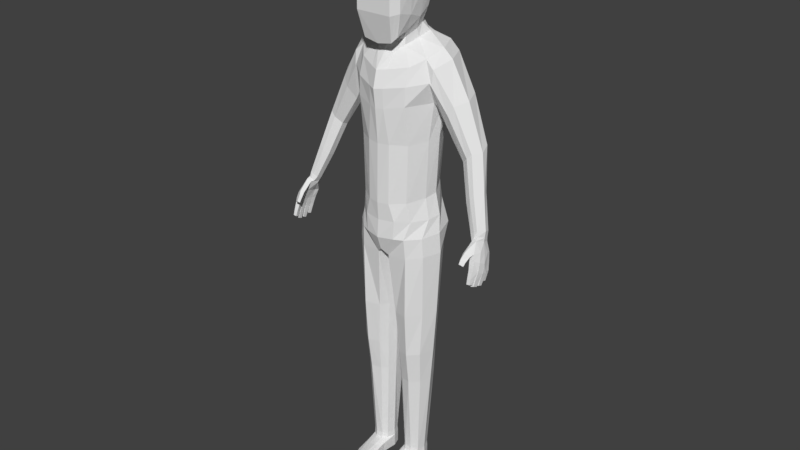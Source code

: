 # Source: rainbowplayerMESHRIG.blend  (saved by Blender 2.77.0; exported with 4.5.12 LTS)
import bpy
from mathutils import Matrix  # noqa: F401  (used for matrix-valued properties, if any)

bpy.ops.wm.read_factory_settings(use_empty=True)
scene = bpy.context.scene
scene.name = 'Scene'

# ---- collections
col_collection_1 = bpy.data.collections.new('Collection 1'); scene.collection.children.link(col_collection_1)

# ---- materials (node trees are filled in below, after node groups)
mat_huid = bpy.data.materials.new('Huid')
mat_huid.alpha_threshold = 0.0
mat_huid.diffuse_color = (0.686, 0.5183, 0.3593, 1.0)
mat_huid.roughness = 0.5
mat_shirt = bpy.data.materials.new('Shirt')
mat_shirt.alpha_threshold = 0.0
mat_shirt.diffuse_color = (0.02911, 0.1237, 0.02448, 1.0)
mat_shirt.roughness = 0.5
mat_broek = bpy.data.materials.new('Broek')
mat_broek.alpha_threshold = 0.0
mat_broek.diffuse_color = (0.09463, 0.04031, 0.008489, 1.0)
mat_broek.roughness = 0.5

# ---- material node trees
mat_huid.use_nodes = True; mat_huid.node_tree.nodes.clear()
_N = mat_huid.node_tree.nodes; _L = mat_huid.node_tree.links
n0 = _N.new('ShaderNodeOutputMaterial'); n0.name = 'Material Output'; n0.location = (300, 300)
n1 = _N.new('ShaderNodeBsdfDiffuse'); n1.name = 'Diffuse BSDF'; n1.location = (10, 300)
_L.new(n1.outputs[0], n0.inputs[0])
n0.is_active_output = True
mat_shirt.use_nodes = True; mat_shirt.node_tree.nodes.clear()
_N = mat_shirt.node_tree.nodes; _L = mat_shirt.node_tree.links
n0 = _N.new('ShaderNodeOutputMaterial'); n0.name = 'Material Output'; n0.location = (300, 300)
n1 = _N.new('ShaderNodeBsdfDiffuse'); n1.name = 'Diffuse BSDF'; n1.location = (10, 300)
_L.new(n1.outputs[0], n0.inputs[0])
n0.is_active_output = True
mat_broek.use_nodes = True; mat_broek.node_tree.nodes.clear()
_N = mat_broek.node_tree.nodes; _L = mat_broek.node_tree.links
n0 = _N.new('ShaderNodeOutputMaterial'); n0.name = 'Material Output'; n0.location = (300, 300)
n1 = _N.new('ShaderNodeBsdfDiffuse'); n1.name = 'Diffuse BSDF'; n1.location = (10, 300)
_L.new(n1.outputs[0], n0.inputs[0])
n0.is_active_output = True

# ---- world
world_world = bpy.data.worlds.new('World'); scene.world = world_world
world_world.color = (0.05088, 0.05088, 0.05088)
world_world.use_sun_shadow = False
world_world.sun_shadow_jitter_overblur = 0.0
world_world.cycles.sampling_method = 'MANUAL'

# ---- meshes
me_playermesh = bpy.data.meshes.new('PlayerMesh')
me_playermesh.from_pydata([(0.5553, -0.5592, 12.06), (0.6383, -0.4972, 13.55), (0.6383, 0.4867, 13.55), (0.4944, 0.5846, 13.68), (0.6794, 0.5741, 13.1), (0.6238, 0.4531, 12.59), (0.6826, 0.1683, 13.67), (0.6826, -0.1788, 13.67), (0.6796, -0.6031, 13.12), (0.6791, -0.6063, 12.62), (0.5595, -0.236, 12.15), (0.4944, -0.5951, 13.68), (0.4258, -0.6469, 11.92), (0.5129, -0.2446, 13.89), (0.5129, 0.2341, 13.89), (0.4082, -0.2634, 12.04), (0.5241, -0.8004, 13.18), (0.5241, -0.8014, 12.58), (0.7326, 0.2341, 13.17), (0.664, 0.1192, 12.41), (0.7315, -0.2446, 13.17), (0.7053, -0.2593, 12.54), (0.5242, 0.7481, 13.17), (0.5168, 0.6591, 12.68), (0.6826, -0.005243, 13.67), (0.5129, -0.005243, 13.89), (0.7237, -0.005243, 13.17), (0.4747, 0.4101, 12.19), (0.4333, -0.1345, 11.96), (0.2916, -0.2405, 11.87), (0.4972, 0.1884, 12.09), (0.3506, 0.5938, 12.23), (0.5841, 0.5729, 11.98), (0.4366, -0.1759, 11.77), (0.2805, -0.3434, 11.65), (0.5269, 0.2249, 11.88), (0.3938, 0.7023, 12.03), (0.9866, 0.8784, 11.78), (1.04, -0.08012, 11.53), (0.2158, -0.6257, 11.27), (1.24, 0.345, 11.73), (0.231, 1.042, 11.76), (1.099, 0.976, 10.75), (1.166, 0.08223, 10.47), (0.2158, -0.7155, 10.35), (1.196, 0.394, 10.37), (0.237, 1.278, 10.88), (0.7079, 0.9833, 7.64), (1.099, 0.01991, 7.483), (0.476, -0.6243, 7.481), (1.198, 0.3322, 7.535), (0.2584, 1.214, 7.697), (0.2149, 1.17, 9.665), (0.8138, 0.9365, 9.669), (0.3386, -0.6467, 9.464), (1.05, 0.03916, 9.504), (1.142, 0.3424, 9.576), (0.1415, 1.119, 8.16), (0.6992, 0.901, 8.164), (0.9778, 0.03265, 8.02), (0.3267, -0.6644, 7.935), (1.055, 0.3384, 8.088), (0.2343, 1.287, 11.36), (1.15, 1.062, 11.33), (0.2158, -0.7333, 10.84), (1.209, -0.1621, 11.01), (2.074, 0.3086, 9.151), (0.5664, 0.5357, 13.62), (0.4905, -0.6031, 11.99), (0.5664, -0.5461, 13.62), (0.5978, -0.2117, 13.78), (0.5978, 0.2012, 13.78), (0.4829, -0.2497, 12.1), (0.6019, -0.7018, 13.15), (0.6016, -0.7038, 12.6), (0.6018, 0.6611, 13.13), (0.5703, 0.5561, 12.63), (0.5978, -0.005243, 13.78), (0.3625, -0.1875, 11.91), (0.4126, 0.5019, 12.21), (0.342, -0.2567, 11.71), (0.4816, 0.6423, 12.0), (0.759, -0.3751, 11.36), (0.7129, 0.973, 11.7), (0.7453, -0.5353, 10.44), (0.7203, 1.299, 10.82), (0.8123, -0.3587, 7.464), (0.4832, 1.079, 7.669), (0.7669, -0.4084, 9.462), (0.5109, 1.072, 9.652), (0.716, -0.4163, 7.961), (0.4173, 1.027, 8.148), (0.7594, -0.5172, 10.92), (0.7241, 1.303, 11.32), (3.011, 0.02826, 7.589), (2.948, -0.2984, 7.685), (3.046, -0.1216, 7.646), (2.835, 0.02083, 7.54), (2.769, -0.3056, 7.608), (2.755, -0.1483, 7.563), (2.939, 0.04997, 7.558), (2.862, -0.3252, 7.651), (2.701, -0.1102, 7.66), (2.173, 0.5923, 9.318), (2.363, 0.6118, 9.493), (2.487, 0.5573, 9.598), (2.079, 0.1414, 9.212), (2.264, 0.04419, 9.367), (2.397, 0.07105, 9.485), (2.562, 0.2979, 9.5), (1.621, 0.773, 10.15), (1.802, 0.8257, 10.49), (1.526, 0.1315, 9.983), (1.834, 0.02087, 10.53), (2.052, 0.348, 10.62), (1.548, 0.3574, 9.898), (1.912, 0.7315, 10.7), (1.703, -0.03071, 10.3), (2.404, 0.08542, 8.308), (2.744, 0.2629, 8.573), (2.551, -0.1495, 8.497), (2.473, 0.32, 8.464), (2.632, 0.3245, 8.513), (2.397, -0.08856, 8.372), (2.661, -0.1311, 8.594), (2.821, 0.08668, 8.598), (1.264, 0.9574, 10.69), (1.237, 1.038, 11.25), (1.256, 0.0859, 10.42), (1.281, -0.1083, 11.33), (1.494, 0.3595, 11.51), (1.322, 0.3908, 10.32), (1.266, 0.875, 11.55), (1.269, -0.1491, 10.94), (3.006, 0.06223, 7.744), (2.825, -0.2796, 7.774), (2.767, 0.04829, 7.658), (2.905, 0.0906, 7.699), (2.699, -0.2549, 7.713), (2.914, -0.2725, 7.823), (3.047, -0.09189, 7.793), (1.031, 0.8808, 7.101), (1.066, -0.1974, 7.022), (0.4437, -0.6407, 7.01), (1.273, 0.2492, 7.083), (0.2827, 1.252, 7.159), (0.7096, -0.5188, 7.006), (0.5343, 1.164, 7.1), (1.018, 0.7243, 6.53), (1.102, -0.194, 6.515), (0.1767, -0.5077, 6.451), (1.312, 0.256, 6.547), (0.1479, 1.015, 6.456), (0.7378, -0.4869, 6.473), (0.5363, 1.001, 6.491), (0.08041, -0.1783, 6.437), (0.03696, 0.7087, 6.396), (0.6672, -0.1479, 0.5112), (0.8404, -0.03537, 0.5046), (0.9024, 0.174, 0.4878), (0.8145, 0.3903, 0.5212), (0.6128, 0.4911, 0.5261), (0.4647, 0.4473, 0.5267), (0.4523, -0.14, 0.5282), (0.341, 0.3814, 0.521), (0.3345, -0.03751, 0.5213), (0.2624, 0.1716, 0.5187), (0.924, 0.5732, 3.667), (1.004, -0.1714, 3.653), (0.7074, -0.4056, 3.639), (0.5692, 0.7533, 3.646), (1.147, 0.2199, 3.673), (0.1751, 0.5571, 3.59), (0.1183, 0.1343, 3.585), (0.2893, 0.7428, 3.626), (0.376, -0.309, 3.622), (0.204, -0.1146, 3.613), (1.06, -0.15, 4.832), (0.5556, 0.9004, 4.818), (1.231, 0.2348, 4.857), (0.06954, 0.1221, 4.74), (0.9629, 0.6355, 4.847), (0.7199, -0.4788, 4.807), (0.1182, 0.6217, 4.746), (0.2311, 0.866, 4.792), (0.2939, -0.3602, 4.788), (0.153, -0.1335, 4.777), (0.89, 0.5519, 2.776), (0.6948, -0.2915, 2.752), (0.2247, 0.5075, 2.72), (0.3402, 0.6764, 2.748), (0.3989, -0.2199, 2.744), (0.2434, -0.08081, 2.737), (0.955, -0.09235, 2.763), (0.581, 0.7208, 2.761), (1.074, 0.2069, 2.779), (0.1627, 0.1448, 2.716), (0.6666, -0.1603, 0.3559), (0.8306, -0.06005, 0.3332), (0.9112, 0.1771, 0.3094), (0.8205, 0.4005, 0.3617), (0.6124, 0.5046, 0.3734), (0.4595, 0.4594, 0.374), (0.4508, -0.1581, 0.3735), (0.3318, 0.3913, 0.3681), (0.3337, -0.05324, 0.3644), (0.2507, 0.1748, 0.3658), (0.665, -0.3233, 0.01862), (0.8275, -0.1122, 0.0247), (0.9113, 0.1772, 0.01329), (0.8205, 0.4005, 0.01329), (0.6124, 0.5046, 0.01329), (0.4595, 0.4594, 0.01329), (0.4515, -0.2071, 0.01929), (0.3318, 0.3913, 0.01329), (0.3292, -0.04689, 0.01643), (0.2507, 0.1748, 0.01329), (0.6525, -0.8601, 0.2268), (0.8206, -0.7425, 0.1735), (0.8728, -0.5253, 0.1362), (0.4358, -0.9391, 0.2674), (0.3133, -0.9094, 0.261), (0.242, -0.6936, 0.2514), (0.4462, -1.07, 0.01386), (0.3215, -1.039, 0.01372), (0.6684, -0.9936, 0.01329), (0.8469, -0.8748, 0.007178), (0.8985, -0.6549, 0.000658), (0.2411, -0.8081, 0.01371), (0.2829, -0.2305, 0.2978), (0.2829, -0.2752, 0.02979), (0.4564, -0.4865, 0.3115), (0.3478, -0.4204, 0.3048), (0.8729, -0.2159, 0.02841), (0.8122, -0.4322, 0.01082), (0.8688, -0.1632, 0.2477), (0.8083, -0.3535, 0.2617), (0.6566, -0.5927, 0.02647), (0.351, -0.4715, 0.02996), (0.6508, -0.4587, 0.2833), (0.4605, -0.5625, 0.03002), (5.239, -0.8817, 7.804), (5.191, -0.8058, 7.789), (5.182, -0.8258, 7.783), (3.004, -0.6646, 7.006), (3.135, -0.6683, 7.03), (2.965, -0.6043, 7.178), (3.115, -0.5917, 7.228), (3.057, -0.5435, 6.926), (3.189, -0.547, 6.951), (3.02, -0.4663, 7.115), (3.186, -0.4603, 7.16), (3.024, -0.7346, 6.824), (3.132, -0.7437, 6.822), (3.164, -0.6292, 6.77), (3.057, -0.6197, 6.768), (3.037, -0.7776, 6.688), (3.134, -0.7784, 6.697), (3.153, -0.6774, 6.658), (3.058, -0.666, 6.646), (3.057, -0.5326, 6.919), (3.197, -0.5356, 6.945), (3.079, -0.4025, 6.835), (3.222, -0.3971, 6.859), (3.212, -0.3021, 7.086), (3.06, -0.6017, 6.737), (3.174, -0.6075, 6.737), (3.189, -0.4853, 6.676), (3.075, -0.4826, 6.675), (3.163, -0.6464, 6.607), (3.173, -0.5349, 6.56), (3.082, -0.3754, 6.843), (3.216, -0.3699, 6.866), (3.082, -0.2389, 6.79), (3.215, -0.2336, 6.812), (3.167, -0.1528, 7.029), (3.081, -0.4317, 6.676), (3.188, -0.4314, 6.675), (3.192, -0.3119, 6.631), (3.085, -0.3103, 6.631), (3.174, -0.4557, 6.555), (3.178, -0.3606, 6.522), (3.085, -0.2071, 6.829), (3.191, -0.2026, 6.846), (3.072, -0.09366, 6.798), (3.177, -0.08923, 6.814), (3.14, -0.03103, 7.004), (3.088, -0.249, 6.688), (3.173, -0.2478, 6.687), (3.167, -0.1498, 6.66), (3.082, -0.149, 6.662), (3.161, -0.2636, 6.595), (3.16, -0.1846, 6.571), (3.073, -0.6536, 6.583), (3.081, -0.543, 6.536), (3.091, -0.4629, 6.534), (3.096, -0.3678, 6.501), (3.087, -0.2701, 6.575), (3.087, -0.1911, 6.552), (3.048, -0.3158, 7.044), (3.051, -0.1626, 6.999), (3.038, -0.03981, 6.977), (3.063, -0.548, 7.387), (3.124, -0.3623, 7.37), (3.139, -0.22, 7.299), (3.122, -0.08177, 7.254), (3.09, 0.02823, 7.23), (2.928, -0.5061, 7.364), (2.949, -0.3778, 7.324), (2.972, -0.2343, 7.257), (2.988, -0.09372, 7.219), (2.963, 0.01687, 7.197), (2.81, -0.6622, 7.381), (2.892, -0.7046, 7.436), (2.834, -0.3673, 7.584), (2.978, -0.371, 7.628), (2.941, -0.6178, 7.285), (3.024, -0.6602, 7.342), (2.805, -0.7571, 7.259), (2.856, -0.8132, 7.293), (2.983, -0.7697, 7.236), (2.934, -0.7152, 7.199), (2.807, -0.8275, 7.157), (2.857, -0.87, 7.195), (2.962, -0.8257, 7.147), (2.923, -0.778, 7.106), (3.053, -0.1535, 7.555), (3.008, 0.03223, 7.477), (2.785, -0.1747, 7.5), (2.899, 0.01948, 7.461), (-0.5553, -0.5592, 12.06), (-0.6383, -0.4972, 13.55), (-0.6383, 0.4867, 13.55), (-0.4944, 0.5846, 13.68), (-0.6794, 0.5741, 13.1), (-0.6238, 0.4531, 12.59), (-0.6826, 0.1683, 13.67), (-0.6826, -0.1788, 13.67), (-0.6796, -0.6031, 13.12), (-0.6791, -0.6063, 12.62), (-0.5595, -0.236, 12.15), (-0.4944, -0.5951, 13.68), (-0.4258, -0.6469, 11.92), (-0.5129, -0.2446, 13.89), (-0.5129, 0.2341, 13.89), (-0.4082, -0.2634, 12.04), (-0.5241, -0.8004, 13.18), (-0.5241, -0.8014, 12.58), (-0.7326, 0.2341, 13.17), (-0.664, 0.1192, 12.41), (-0.7315, -0.2446, 13.17), (-0.7053, -0.2593, 12.54), (-0.5242, 0.7481, 13.17), (-0.5168, 0.6591, 12.68), (-0.6826, -0.005243, 13.67), (-0.5129, -0.005243, 13.89), (-0.7237, -0.005243, 13.17), (0.0, 0.5846, 13.69), (0.0, -0.5951, 13.69), (0.0, -0.6481, 11.85), (0.0, -0.2446, 13.94), (0.0, 0.2341, 13.94), (0.0, -0.3375, 11.97), (0.0, -0.8004, 13.18), (0.0, -0.8004, 12.58), (0.0, 0.7612, 13.17), (0.0, 0.6883, 12.64), (0.0, -0.005243, 13.94), (-0.4747, 0.4101, 12.19), (-0.4333, -0.1345, 11.96), (-0.2916, -0.2405, 11.87), (-0.4972, 0.1884, 12.09), (-0.3506, 0.5938, 12.23), (0.0, -0.3136, 11.82), (0.0, 0.6618, 12.2), (-0.5841, 0.5729, 11.98), (-0.4366, -0.1759, 11.77), (-0.2805, -0.3434, 11.65), (-0.5269, 0.2249, 11.88), (-0.3938, 0.7023, 12.03), (0.0, -0.4052, 11.63), (0.0, 0.7454, 12.03), (-0.9866, 0.8784, 11.78), (-1.04, -0.08012, 11.53), (-0.2158, -0.6257, 11.27), (-1.24, 0.345, 11.73), (-0.231, 1.042, 11.76), (0.0, -0.7209, 11.25), (0.0, 1.04, 11.83), (-1.099, 0.976, 10.75), (-1.166, 0.08223, 10.47), (-0.2158, -0.7155, 10.35), (-1.196, 0.394, 10.37), (-0.237, 1.278, 10.88), (0.0, -0.7701, 10.33), (0.0, 1.263, 10.89), (-0.7079, 0.9833, 7.64), (-1.099, 0.01991, 7.483), (-0.476, -0.6243, 7.481), (-1.198, 0.3322, 7.535), (-0.2584, 1.214, 7.697), (0.0, -0.6977, 7.458), (0.0, 1.238, 7.695), (-0.2149, 1.17, 9.665), (0.0, 1.13, 9.743), (-0.8138, 0.9365, 9.669), (0.0, -0.696, 9.446), (-0.3386, -0.6467, 9.464), (-1.05, 0.03916, 9.504), (-1.142, 0.3424, 9.576), (-0.1415, 1.119, 8.16), (-0.6992, 0.901, 8.164), (0.0, -0.7246, 7.919), (-0.9778, 0.03265, 8.02), (0.0, 1.083, 8.223), (-0.3267, -0.6644, 7.935), (-1.055, 0.3384, 8.088), (-0.2343, 1.287, 11.36), (0.0, 1.252, 11.36), (-1.15, 1.062, 11.33), (0.0, -0.8261, 10.82), (-0.2158, -0.7333, 10.84), (-1.209, -0.1621, 11.01), (-2.074, 0.3086, 9.151), (-0.5664, 0.5357, 13.62), (-0.4905, -0.6031, 11.99), (-0.5664, -0.5461, 13.62), (-0.5978, -0.2117, 13.78), (-0.5978, 0.2012, 13.78), (-0.4829, -0.2497, 12.1), (-0.6019, -0.7018, 13.15), (-0.6016, -0.7038, 12.6), (-0.6018, 0.6611, 13.13), (-0.5703, 0.5561, 12.63), (-0.5978, -0.005243, 13.78), (-0.3625, -0.1875, 11.91), (-0.4126, 0.5019, 12.21), (-0.342, -0.2567, 11.71), (-0.4816, 0.6423, 12.0), (-0.759, -0.3751, 11.36), (-0.7129, 0.973, 11.7), (-0.7453, -0.5353, 10.44), (-0.7203, 1.299, 10.82), (-0.8123, -0.3587, 7.464), (-0.4832, 1.079, 7.669), (-0.7669, -0.4084, 9.462), (-0.5109, 1.072, 9.652), (-0.716, -0.4163, 7.961), (-0.4173, 1.027, 8.148), (-0.7594, -0.5172, 10.92), (-0.7241, 1.303, 11.32), (-3.011, 0.02826, 7.589), (-2.948, -0.2984, 7.685), (-3.046, -0.1216, 7.646), (-2.835, 0.02083, 7.54), (-2.769, -0.3056, 7.608), (-2.755, -0.1483, 7.563), (-2.939, 0.04997, 7.558), (-2.862, -0.3252, 7.651), (-2.701, -0.1102, 7.66), (-2.173, 0.5923, 9.318), (-2.363, 0.6118, 9.493), (-2.487, 0.5573, 9.598), (-2.079, 0.1414, 9.212), (-2.264, 0.04419, 9.367), (-2.397, 0.07105, 9.485), (-2.562, 0.2979, 9.5), (-1.621, 0.773, 10.15), (-1.802, 0.8257, 10.49), (-1.526, 0.1315, 9.983), (-1.834, 0.02087, 10.53), (-2.052, 0.348, 10.62), (-1.548, 0.3574, 9.898), (-1.912, 0.7315, 10.7), (-1.703, -0.03071, 10.3), (-2.404, 0.08542, 8.308), (-2.744, 0.2629, 8.573), (-2.551, -0.1495, 8.497), (-2.473, 0.32, 8.464), (-2.632, 0.3245, 8.513), (-2.397, -0.08856, 8.372), (-2.661, -0.1311, 8.594), (-2.821, 0.08668, 8.598), (-1.264, 0.9574, 10.69), (-1.237, 1.038, 11.25), (-1.256, 0.0859, 10.42), (-1.281, -0.1083, 11.33), (-1.494, 0.3595, 11.51), (-1.322, 0.3908, 10.32), (-1.266, 0.875, 11.55), (-1.269, -0.1491, 10.94), (-3.006, 0.06223, 7.744), (-2.825, -0.2796, 7.774), (-2.767, 0.04829, 7.658), (-2.905, 0.0906, 7.699), (-2.699, -0.2549, 7.713), (-2.914, -0.2725, 7.823), (-3.047, -0.09189, 7.793), (-1.031, 0.8808, 7.101), (-1.066, -0.1974, 7.022), (-0.4437, -0.6407, 7.01), (-1.273, 0.2492, 7.083), (-0.2827, 1.252, 7.159), (0.0, -0.7365, 6.985), (0.0, 1.316, 7.157), (-0.7096, -0.5188, 7.006), (-0.5343, 1.164, 7.1), (-1.018, 0.7243, 6.53), (-1.102, -0.194, 6.515), (-0.1767, -0.5077, 6.451), (-1.312, 0.256, 6.547), (-0.1479, 1.015, 6.456), (0.0, -0.6102, 6.616), (0.0, 1.109, 6.647), (-0.7378, -0.4869, 6.473), (-0.5363, 1.001, 6.491), (0.0, 0.164, 6.536), (0.0, 0.1048, 6.388), (0.0, -0.08909, 6.495), (-0.08041, -0.1783, 6.437), (0.0, 0.6, 6.629), (-0.03696, 0.7087, 6.396), (-0.6672, -0.1479, 0.5112), (-0.8404, -0.03537, 0.5046), (-0.9024, 0.174, 0.4878), (-0.8145, 0.3903, 0.5212), (-0.6128, 0.4911, 0.5261), (-0.4647, 0.4473, 0.5267), (-0.4523, -0.14, 0.5282), (-0.341, 0.3814, 0.521), (-0.3345, -0.03751, 0.5213), (-0.2624, 0.1716, 0.5187), (-0.924, 0.5732, 3.667), (-1.004, -0.1714, 3.653), (-0.7074, -0.4056, 3.639), (-0.5692, 0.7533, 3.646), (-1.147, 0.2199, 3.673), (-0.1751, 0.5571, 3.59), (-0.1183, 0.1343, 3.585), (-0.2893, 0.7428, 3.626), (-0.376, -0.309, 3.622), (-0.204, -0.1146, 3.613), (-1.06, -0.15, 4.832), (-0.5556, 0.9004, 4.818), (-1.231, 0.2348, 4.857), (-0.06954, 0.1221, 4.74), (-0.9629, 0.6355, 4.847), (-0.7199, -0.4788, 4.807), (-0.1182, 0.6217, 4.746), (-0.2311, 0.866, 4.792), (-0.2939, -0.3602, 4.788), (-0.153, -0.1335, 4.777), (-0.89, 0.5519, 2.776), (-0.6948, -0.2915, 2.752), (-0.2247, 0.5075, 2.72), (-0.3402, 0.6764, 2.748), (-0.3989, -0.2199, 2.744), (-0.2434, -0.08081, 2.737), (-0.955, -0.09235, 2.763), (-0.581, 0.7208, 2.761), (-1.074, 0.2069, 2.779), (-0.1627, 0.1448, 2.716), (-0.6666, -0.1603, 0.3559), (-0.8306, -0.06005, 0.3332), (-0.9112, 0.1771, 0.3094), (-0.8205, 0.4005, 0.3617), (-0.6124, 0.5046, 0.3734), (-0.4595, 0.4594, 0.374), (-0.4508, -0.1581, 0.3735), (-0.3318, 0.3913, 0.3681), (-0.3337, -0.05324, 0.3644), (-0.2507, 0.1748, 0.3658), (-0.665, -0.3233, 0.01862), (-0.8275, -0.1122, 0.0247), (-0.9113, 0.1772, 0.01329), (-0.8205, 0.4005, 0.01329), (-0.6124, 0.5046, 0.01329), (-0.4595, 0.4594, 0.01329), (-0.4515, -0.2071, 0.01929), (-0.3318, 0.3913, 0.01329), (-0.3292, -0.04689, 0.01643), (-0.2507, 0.1748, 0.01329), (-0.6525, -0.8601, 0.2268), (-0.8206, -0.7425, 0.1735), (-0.8728, -0.5253, 0.1362), (-0.4358, -0.9391, 0.2674), (-0.3133, -0.9094, 0.261), (-0.242, -0.6936, 0.2514), (-0.4462, -1.07, 0.01386), (-0.3215, -1.039, 0.01372), (-0.6684, -0.9936, 0.01329), (-0.8469, -0.8748, 0.007178), (-0.8985, -0.6549, 0.000658), (-0.2411, -0.8081, 0.01371), (-0.2829, -0.2305, 0.2978), (-0.2829, -0.2752, 0.02979), (-0.4564, -0.4865, 0.3115), (-0.3478, -0.4204, 0.3048), (-0.8729, -0.2159, 0.02841), (-0.8122, -0.4322, 0.01082), (-0.8688, -0.1632, 0.2477), (-0.8083, -0.3535, 0.2617), (-0.6566, -0.5927, 0.02647), (-0.351, -0.4715, 0.02996), (-0.6508, -0.4587, 0.2833), (-0.4605, -0.5625, 0.03002), (-5.239, -0.8817, 7.804), (-5.191, -0.8058, 7.789), (-5.182, -0.8258, 7.783), (-3.004, -0.6646, 7.006), (-3.135, -0.6683, 7.03), (-2.965, -0.6043, 7.178), (-3.115, -0.5917, 7.228), (-3.057, -0.5435, 6.926), (-3.189, -0.547, 6.951), (-3.02, -0.4663, 7.115), (-3.186, -0.4603, 7.16), (-3.024, -0.7346, 6.824), (-3.132, -0.7437, 6.822), (-3.164, -0.6292, 6.77), (-3.057, -0.6197, 6.768), (-3.037, -0.7776, 6.688), (-3.134, -0.7784, 6.697), (-3.153, -0.6774, 6.658), (-3.058, -0.666, 6.646), (-3.057, -0.5326, 6.919), (-3.197, -0.5356, 6.945), (-3.079, -0.4025, 6.835), (-3.222, -0.3971, 6.859), (-3.212, -0.3021, 7.086), (-3.06, -0.6017, 6.737), (-3.174, -0.6075, 6.737), (-3.189, -0.4853, 6.676), (-3.075, -0.4826, 6.675), (-3.163, -0.6464, 6.607), (-3.173, -0.5349, 6.56), (-3.082, -0.3754, 6.843), (-3.216, -0.3699, 6.866), (-3.082, -0.2389, 6.79), (-3.215, -0.2336, 6.812), (-3.167, -0.1528, 7.029), (-3.081, -0.4317, 6.676), (-3.188, -0.4314, 6.675), (-3.192, -0.3119, 6.631), (-3.085, -0.3103, 6.631), (-3.174, -0.4557, 6.555), (-3.178, -0.3606, 6.522), (-3.085, -0.2071, 6.829), (-3.191, -0.2026, 6.846), (-3.072, -0.09366, 6.798), (-3.177, -0.08923, 6.814), (-3.14, -0.03103, 7.004), (-3.088, -0.249, 6.688), (-3.173, -0.2478, 6.687), (-3.167, -0.1498, 6.66), (-3.082, -0.149, 6.662), (-3.161, -0.2636, 6.595), (-3.16, -0.1846, 6.571), (-3.073, -0.6536, 6.583), (-3.081, -0.543, 6.536), (-3.091, -0.4629, 6.534), (-3.096, -0.3678, 6.501), (-3.087, -0.2701, 6.575), (-3.087, -0.1911, 6.552), (-3.048, -0.3158, 7.044), (-3.051, -0.1626, 6.999), (-3.038, -0.03981, 6.977), (-3.063, -0.548, 7.387), (-3.124, -0.3623, 7.37), (-3.139, -0.22, 7.299), (-3.122, -0.08177, 7.254), (-3.09, 0.02823, 7.23), (-2.928, -0.5061, 7.364), (-2.949, -0.3778, 7.324), (-2.972, -0.2343, 7.257), (-2.988, -0.09372, 7.219), (-2.963, 0.01687, 7.197), (-2.81, -0.6622, 7.381), (-2.892, -0.7046, 7.436), (-2.834, -0.3673, 7.584), (-2.978, -0.371, 7.628), (-2.941, -0.6178, 7.285), (-3.024, -0.6602, 7.342), (-2.805, -0.7571, 7.259), (-2.856, -0.8132, 7.293), (-2.983, -0.7697, 7.236), (-2.934, -0.7152, 7.199), (-2.807, -0.8275, 7.157), (-2.857, -0.87, 7.195), (-2.962, -0.8257, 7.147), (-2.923, -0.778, 7.106), (-3.053, -0.1535, 7.555), (-3.008, 0.03223, 7.477), (-2.785, -0.1747, 7.5), (-2.899, 0.01948, 7.461)], [(242, 243), (607, 608)], [(21, 9, 0, 10), (69, 70, 13, 11), (77, 71, 14, 25), (71, 67, 3, 14), (68, 72, 10, 0), (359, 362, 15, 12), (74, 17, 12, 68), (69, 11, 16, 73), (73, 16, 17, 74), (2, 6, 18, 4), (4, 18, 19, 5), (24, 7, 20, 26), (19, 18, 26, 20, 21), (7, 1, 8, 20), (20, 8, 9, 21), (357, 3, 22, 365), (365, 22, 23, 366), (67, 2, 4, 75), (75, 4, 5, 76), (6, 24, 26, 18), (10, 19, 21), (70, 77, 25, 13), (13, 25, 367, 360), (16, 363, 364, 17), (11, 358, 363, 16), (17, 364, 359, 12), (14, 3, 357, 361), (25, 14, 361, 367), (11, 13, 360, 358), (15, 362, 373, 29), (76, 5, 27, 79), (366, 23, 31, 374), (72, 15, 29, 78), (19, 10, 28, 30), (5, 19, 30, 27), (78, 29, 34, 80), (374, 31, 36, 381), (79, 27, 32, 81), (29, 373, 380, 34), (30, 28, 33, 35), (27, 30, 35, 32), (381, 36, 41, 388), (81, 32, 37, 83), (34, 380, 387, 39), (35, 33, 38, 40), (32, 35, 40, 37), (80, 34, 39, 82), (418, 62, 46, 395), (93, 63, 42, 85), (64, 420, 394, 44), (139, 135, 101, 95), (138, 102, 99, 98), (92, 64, 44, 84), (414, 57, 51, 402), (91, 58, 47, 87), (60, 412, 401, 49), (61, 59, 48, 50), (58, 61, 50, 47), (90, 60, 49, 86), (84, 44, 54, 88), (42, 45, 56, 53), (45, 43, 55, 56), (44, 394, 406, 54), (85, 42, 53, 89), (395, 46, 52, 404), (88, 54, 60, 90), (53, 56, 61, 58), (56, 55, 59, 61), (54, 406, 412, 60), (89, 53, 58, 91), (404, 52, 57, 414), (82, 39, 64, 92), (136, 137, 100, 97), (137, 134, 94, 100), (39, 387, 420, 64), (83, 37, 63, 93), (388, 41, 62, 418), (41, 83, 93, 62), (38, 82, 92, 65), (52, 89, 91, 57), (55, 88, 90, 59), (46, 85, 89, 52), (43, 84, 88, 55), (59, 90, 86, 48), (57, 91, 87, 51), (65, 92, 84, 43), (62, 93, 85, 46), (33, 80, 82, 38), (36, 81, 83, 41), (31, 79, 81, 36), (28, 78, 80, 33), (10, 72, 78, 28), (23, 76, 79, 31), (7, 24, 77, 70), (22, 75, 76, 23), (3, 67, 75, 22), (8, 73, 74, 9), (1, 69, 73, 8), (9, 74, 68, 0), (12, 15, 72, 68), (6, 2, 67, 71), (24, 6, 71, 77), (1, 7, 70, 69), (125, 124, 139, 140), (118, 121, 136, 102), (120, 123, 138, 135), (119, 125, 140, 134), (140, 139, 95, 96), (102, 136, 97, 99), (135, 138, 98, 101), (134, 140, 96, 94), (116, 114, 109, 105), (117, 112, 106, 107), (115, 110, 103, 66), (114, 113, 108, 109), (111, 116, 105, 104), (110, 111, 104, 103), (112, 115, 66, 106), (113, 117, 107, 108), (129, 133, 117, 113), (128, 131, 115, 112), (126, 127, 111, 110), (127, 132, 116, 111), (130, 129, 113, 114), (131, 126, 110, 115), (133, 128, 112, 117), (132, 130, 114, 116), (105, 109, 125, 119), (107, 106, 123, 120), (66, 103, 121, 118), (109, 108, 124, 125), (104, 105, 119, 122), (103, 104, 122, 121), (106, 66, 118, 123), (108, 107, 120, 124), (37, 40, 130, 132), (65, 43, 128, 133), (45, 42, 126, 131), (40, 38, 129, 130), (63, 37, 132, 127), (42, 63, 127, 126), (43, 45, 131, 128), (38, 65, 133, 129), (122, 119, 134, 137), (121, 122, 137, 136), (123, 118, 102, 138), (124, 120, 135, 139), (51, 87, 147, 145), (49, 401, 503, 143), (87, 47, 141, 147), (50, 48, 142, 144), (47, 50, 144, 141), (48, 86, 146, 142), (86, 49, 143, 146), (402, 51, 145, 504), (144, 142, 149, 151), (141, 144, 151, 148), (142, 146, 153, 149), (147, 141, 148, 154), (504, 145, 152, 513), (145, 147, 154, 152), (143, 503, 512, 150), (146, 143, 150, 153), (520, 513, 152, 156), (518, 516, 517, 155), (512, 518, 155, 150), (196, 189, 164, 166), (516, 520, 156, 517), (195, 193, 158, 159), (194, 187, 160, 161), (193, 188, 157, 158), (166, 164, 204, 206), (157, 163, 203, 197), (165, 166, 206, 205), (159, 158, 198, 199), (189, 190, 162, 164), (187, 195, 159, 160), (188, 191, 163, 157), (191, 192, 165, 163), (190, 194, 161, 162), (192, 196, 166, 165), (186, 180, 173, 176), (184, 178, 170, 174), (185, 186, 176, 175), (182, 185, 175, 169), (181, 179, 171, 167), (183, 184, 174, 172), (177, 182, 169, 168), (178, 181, 167, 170), (179, 177, 168, 171), (180, 183, 172, 173), (517, 156, 183, 180), (151, 149, 177, 179), (154, 148, 181, 178), (149, 153, 182, 177), (156, 152, 184, 183), (148, 151, 179, 181), (153, 150, 185, 182), (150, 155, 186, 185), (152, 154, 178, 184), (155, 517, 180, 186), (176, 173, 196, 192), (174, 170, 194, 190), (175, 176, 192, 191), (169, 175, 191, 188), (167, 171, 195, 187), (172, 174, 190, 189), (168, 169, 188, 193), (170, 167, 187, 194), (171, 168, 193, 195), (173, 172, 189, 196), (204, 202, 212, 214), (202, 201, 211, 212), (201, 200, 210, 211), (235, 236, 218, 219), (160, 159, 199, 200), (163, 165, 205, 203), (161, 160, 200, 201), (162, 161, 201, 202), (158, 157, 197, 198), (164, 162, 202, 204), (209, 208, 215, 216), (210, 209, 216, 214), (208, 207, 213, 215), (212, 211, 210, 214), (233, 235, 219, 227), (234, 233, 227, 226), (229, 230, 228, 222), (231, 232, 221, 220), (206, 204, 214, 216), (200, 199, 209, 210), (220, 221, 224, 223), (219, 218, 226, 227), (218, 217, 225, 226), (221, 222, 228, 224), (217, 220, 223, 225), (237, 234, 226, 225), (230, 238, 224, 228), (236, 239, 217, 218), (232, 229, 222, 221), (240, 237, 225, 223), (239, 231, 220, 217), (238, 240, 223, 224), (215, 213, 240, 238), (197, 203, 231, 239), (213, 207, 237, 240), (205, 206, 229, 232), (198, 197, 239, 236), (216, 215, 238, 230), (207, 208, 234, 237), (203, 205, 232, 231), (206, 216, 230, 229), (208, 209, 233, 234), (209, 199, 235, 233), (199, 198, 236, 235), (245, 247, 246, 244), (264, 275, 305, 304), (251, 249, 248, 250), (249, 245, 253, 254), (244, 246, 250, 248), (249, 251, 247, 245), (253, 252, 256, 257), (248, 249, 254, 255), (245, 244, 252, 253), (244, 248, 255, 252), (258, 257, 256, 259), (252, 255, 259, 256), (255, 254, 258, 259), (254, 253, 257, 258), (263, 261, 266, 267), (263, 264, 251, 261), (262, 263, 267, 268), (261, 260, 265, 266), (260, 262, 268, 265), (267, 266, 269, 270), (274, 272, 277, 278), (274, 275, 264, 272), (273, 274, 278, 279), (272, 271, 276, 277), (271, 273, 279, 276), (278, 277, 280, 281), (285, 283, 288, 289), (285, 286, 275, 283), (284, 285, 289, 290), (283, 282, 287, 288), (282, 284, 290, 287), (289, 288, 291, 292), (270, 269, 293, 294), (281, 280, 295, 296), (292, 291, 297, 298), (265, 293, 269, 266), (265, 268, 294, 293), (267, 270, 294, 268), (276, 295, 280, 277), (276, 279, 296, 295), (278, 281, 296, 279), (287, 297, 291, 288), (287, 290, 298, 297), (289, 292, 298, 290), (247, 251, 303, 302), (251, 264, 304, 303), (275, 286, 306, 305), (264, 263, 262, 299), (262, 260, 250, 299), (261, 251, 250, 260), (272, 264, 299, 271), (273, 271, 299, 300), (275, 274, 273, 300), (283, 275, 300, 282), (284, 282, 300, 301), (286, 285, 284, 301), (246, 307, 308, 250), (250, 308, 309, 299), (299, 309, 310, 300), (300, 310, 311, 301), (301, 311, 306, 286), (246, 247, 302, 307), (313, 315, 314, 312), (302, 317, 316, 307), (317, 313, 319, 320), (312, 314, 307, 316), (317, 302, 315, 313), (319, 318, 322, 323), (316, 317, 320, 321), (313, 312, 318, 319), (312, 316, 321, 318), (324, 323, 322, 325), (318, 321, 325, 322), (321, 320, 324, 325), (320, 319, 323, 324), (304, 305, 326), (310, 309, 328), (306, 311, 329, 327), (303, 304, 326), (309, 308, 328), (305, 306, 327, 326), (311, 310, 328, 329), (308, 307, 314, 328), (303, 326, 315, 302), (94, 96, 326, 327), (96, 95, 315, 326), (99, 328, 314, 98), (97, 329, 328, 99), (100, 327, 329), (97, 100, 329), (100, 94, 327), (101, 315, 95), (315, 101, 314), (101, 98, 314), (351, 340, 330, 339), (426, 341, 343, 427), (434, 355, 344, 428), (428, 344, 333, 424), (425, 330, 340, 429), (359, 342, 345, 362), (431, 425, 342, 347), (426, 430, 346, 341), (430, 431, 347, 346), (332, 334, 348, 336), (334, 335, 349, 348), (354, 356, 350, 337), (349, 351, 350, 356, 348), (337, 350, 338, 331), (350, 351, 339, 338), (357, 365, 352, 333), (365, 366, 353, 352), (424, 432, 334, 332), (432, 433, 335, 334), (336, 348, 356, 354), (340, 351, 349), (427, 343, 355, 434), (343, 360, 367, 355), (346, 347, 364, 363), (341, 346, 363, 358), (347, 342, 359, 364), (344, 361, 357, 333), (355, 367, 361, 344), (341, 358, 360, 343), (345, 370, 373, 362), (433, 436, 368, 335), (366, 374, 372, 353), (429, 435, 370, 345), (349, 371, 369, 340), (335, 368, 371, 349), (435, 437, 377, 370), (374, 381, 379, 372), (436, 438, 375, 368), (370, 377, 380, 373), (371, 378, 376, 369), (368, 375, 378, 371), (381, 388, 386, 379), (438, 440, 382, 375), (377, 384, 387, 380), (378, 385, 383, 376), (375, 382, 385, 378), (437, 439, 384, 377), (418, 395, 393, 417), (450, 442, 389, 419), (421, 391, 394, 420), (496, 452, 458, 492), (495, 455, 456, 459), (449, 441, 391, 421), (414, 402, 400, 410), (448, 444, 396, 411), (415, 398, 401, 412), (416, 399, 397, 413), (411, 396, 399, 416), (447, 443, 398, 415), (441, 445, 407, 391), (389, 405, 409, 392), (392, 409, 408, 390), (391, 407, 406, 394), (442, 446, 405, 389), (395, 404, 403, 393), (445, 447, 415, 407), (405, 411, 416, 409), (409, 416, 413, 408), (407, 415, 412, 406), (446, 448, 411, 405), (404, 414, 410, 403), (439, 449, 421, 384), (493, 454, 457, 494), (494, 457, 451, 491), (384, 421, 420, 387), (440, 450, 419, 382), (388, 418, 417, 386), (386, 417, 450, 440), (383, 422, 449, 439), (403, 410, 448, 446), (408, 413, 447, 445), (393, 403, 446, 442), (390, 408, 445, 441), (413, 397, 443, 447), (410, 400, 444, 448), (422, 390, 441, 449), (417, 393, 442, 450), (376, 383, 439, 437), (379, 386, 440, 438), (372, 379, 438, 436), (369, 376, 437, 435), (340, 369, 435, 429), (353, 372, 436, 433), (337, 427, 434, 354), (352, 353, 433, 432), (333, 352, 432, 424), (338, 339, 431, 430), (331, 338, 430, 426), (339, 330, 425, 431), (342, 425, 429, 345), (336, 428, 424, 332), (354, 434, 428, 336), (331, 426, 427, 337), (482, 497, 496, 481), (475, 459, 493, 478), (477, 492, 495, 480), (476, 491, 497, 482), (497, 453, 452, 496), (459, 456, 454, 493), (492, 458, 455, 495), (491, 451, 453, 497), (473, 462, 466, 471), (474, 464, 463, 469), (472, 423, 460, 467), (471, 466, 465, 470), (468, 461, 462, 473), (467, 460, 461, 468), (469, 463, 423, 472), (470, 465, 464, 474), (486, 470, 474, 490), (485, 469, 472, 488), (483, 467, 468, 484), (484, 468, 473, 489), (487, 471, 470, 486), (488, 472, 467, 483), (490, 474, 469, 485), (489, 473, 471, 487), (462, 476, 482, 466), (464, 477, 480, 463), (423, 475, 478, 460), (466, 482, 481, 465), (461, 479, 476, 462), (460, 478, 479, 461), (463, 480, 475, 423), (465, 481, 477, 464), (382, 489, 487, 385), (422, 490, 485, 390), (392, 488, 483, 389), (385, 487, 486, 383), (419, 484, 489, 382), (389, 483, 484, 419), (390, 485, 488, 392), (383, 486, 490, 422), (479, 494, 491, 476), (478, 493, 494, 479), (480, 495, 459, 475), (481, 496, 492, 477), (400, 502, 506, 444), (398, 500, 503, 401), (444, 506, 498, 396), (399, 501, 499, 397), (396, 498, 501, 399), (397, 499, 505, 443), (443, 505, 500, 398), (402, 504, 502, 400), (501, 510, 508, 499), (498, 507, 510, 501), (499, 508, 514, 505), (506, 515, 507, 498), (504, 513, 511, 502), (502, 511, 515, 506), (500, 509, 512, 503), (505, 514, 509, 500), (520, 521, 511, 513), (518, 519, 517, 516), (512, 509, 519, 518), (561, 531, 529, 554), (516, 517, 521, 520), (560, 524, 523, 558), (559, 526, 525, 552), (558, 523, 522, 553), (531, 571, 569, 529), (522, 562, 568, 528), (530, 570, 571, 531), (524, 564, 563, 523), (554, 529, 527, 555), (552, 525, 524, 560), (553, 522, 528, 556), (556, 528, 530, 557), (555, 527, 526, 559), (557, 530, 531, 561), (551, 541, 538, 545), (549, 539, 535, 543), (550, 540, 541, 551), (547, 534, 540, 550), (546, 532, 536, 544), (548, 537, 539, 549), (542, 533, 534, 547), (543, 535, 532, 546), (544, 536, 533, 542), (545, 538, 537, 548), (517, 545, 548, 521), (510, 544, 542, 508), (515, 543, 546, 507), (508, 542, 547, 514), (521, 548, 549, 511), (507, 546, 544, 510), (514, 547, 550, 509), (509, 550, 551, 519), (511, 549, 543, 515), (519, 551, 545, 517), (541, 557, 561, 538), (539, 555, 559, 535), (540, 556, 557, 541), (534, 553, 556, 540), (532, 552, 560, 536), (537, 554, 555, 539), (533, 558, 553, 534), (535, 559, 552, 532), (536, 560, 558, 533), (538, 561, 554, 537), (569, 579, 577, 567), (567, 577, 576, 566), (566, 576, 575, 565), (600, 584, 583, 601), (525, 565, 564, 524), (528, 568, 570, 530), (526, 566, 565, 525), (527, 567, 566, 526), (523, 563, 562, 522), (529, 569, 567, 527), (574, 581, 580, 573), (575, 579, 581, 574), (573, 580, 578, 572), (577, 579, 575, 576), (598, 592, 584, 600), (599, 591, 592, 598), (594, 587, 593, 595), (596, 585, 586, 597), (571, 581, 579, 569), (565, 575, 574, 564), (585, 588, 589, 586), (584, 592, 591, 583), (583, 591, 590, 582), (586, 589, 593, 587), (582, 590, 588, 585), (602, 590, 591, 599), (595, 593, 589, 603), (601, 583, 582, 604), (597, 586, 587, 594), (605, 588, 590, 602), (604, 582, 585, 596), (603, 589, 588, 605), (580, 603, 605, 578), (562, 604, 596, 568), (578, 605, 602, 572), (570, 597, 594, 571), (563, 601, 604, 562), (581, 595, 603, 580), (572, 602, 599, 573), (568, 596, 597, 570), (571, 594, 595, 581), (573, 599, 598, 574), (574, 598, 600, 564), (564, 600, 601, 563), (610, 609, 611, 612), (629, 669, 670, 640), (616, 615, 613, 614), (614, 619, 618, 610), (609, 613, 615, 611), (614, 610, 612, 616), (618, 622, 621, 617), (613, 620, 619, 614), (610, 618, 617, 609), (609, 617, 620, 613), (623, 624, 621, 622), (617, 621, 624, 620), (620, 624, 623, 619), (619, 623, 622, 618), (628, 632, 631, 626), (628, 626, 616, 629), (627, 633, 632, 628), (626, 631, 630, 625), (625, 630, 633, 627), (632, 635, 634, 631), (639, 643, 642, 637), (639, 637, 629, 640), (638, 644, 643, 639), (637, 642, 641, 636), (636, 641, 644, 638), (643, 646, 645, 642), (650, 654, 653, 648), (650, 648, 640, 651), (649, 655, 654, 650), (648, 653, 652, 647), (647, 652, 655, 649), (654, 657, 656, 653), (635, 659, 658, 634), (646, 661, 660, 645), (657, 663, 662, 656), (630, 631, 634, 658), (630, 658, 659, 633), (632, 633, 659, 635), (641, 642, 645, 660), (641, 660, 661, 644), (643, 644, 661, 646), (652, 653, 656, 662), (652, 662, 663, 655), (654, 655, 663, 657), (612, 667, 668, 616), (616, 668, 669, 629), (640, 670, 671, 651), (629, 664, 627, 628), (627, 664, 615, 625), (626, 625, 615, 616), (637, 636, 664, 629), (638, 665, 664, 636), (640, 665, 638, 639), (648, 647, 665, 640), (649, 666, 665, 647), (651, 666, 649, 650), (611, 615, 673, 672), (615, 664, 674, 673), (664, 665, 675, 674), (665, 666, 676, 675), (666, 651, 671, 676), (611, 672, 667, 612), (678, 677, 679, 680), (667, 672, 681, 682), (682, 685, 684, 678), (677, 681, 672, 679), (682, 678, 680, 667), (684, 688, 687, 683), (681, 686, 685, 682), (678, 684, 683, 677), (677, 683, 686, 681), (689, 690, 687, 688), (683, 687, 690, 686), (686, 690, 689, 685), (685, 689, 688, 684), (669, 691, 670), (675, 693, 674), (671, 692, 694, 676), (668, 691, 669), (674, 693, 673), (670, 691, 692, 671), (676, 694, 693, 675), (673, 693, 679, 672), (668, 667, 680, 691), (451, 692, 691, 453), (453, 691, 680, 452), (456, 455, 679, 693), (454, 456, 693, 694), (457, 694, 692), (454, 694, 457), (457, 692, 451), (458, 452, 680), (680, 679, 458), (458, 679, 455)])
me_playermesh.polygons.foreach_set('material_index', [0, 0, 0, 0, 0, 0, 0, 0, 0, 0, 0, 0, 0, 0, 0, 0, 0, 0, 0, 0, 0, 0, 0, 0, 0, 0, 0, 0, 0, 0, 0, 0, 0, 0, 0, 0, 0, 0, 0, 0, 0, 1, 1, 1, 1, 1, 1, 1, 1, 1, 0, 0, 1, 1, 1, 1, 1, 1, 1, 1, 1, 1, 1, 1, 1, 1, 1, 1, 1, 1, 1, 1, 0, 0, 1, 1, 1, 1, 1, 1, 1, 1, 1, 1, 1, 1, 1, 1, 1, 0, 0, 0, 0, 0, 0, 0, 0, 0, 0, 0, 0, 0, 0, 1, 1, 1, 1, 0, 0, 0, 0, 1, 1, 1, 1, 1, 1, 1, 1, 1, 1, 1, 1, 1, 1, 1, 1, 1, 1, 1, 1, 1, 1, 1, 1, 1, 1, 1, 1, 1, 1, 1, 1, 1, 1, 1, 1, 2, 2, 2, 2, 2, 2, 2, 2, 2, 2, 2, 2, 2, 2, 2, 2, 2, 2, 2, 2, 2, 2, 2, 2, 0, 0, 0, 0, 2, 2, 2, 2, 2, 2, 2, 2, 2, 2, 2, 2, 2, 2, 2, 2, 2, 2, 2, 2, 2, 2, 2, 2, 2, 2, 2, 2, 2, 2, 2, 2, 2, 2, 2, 2, 0, 0, 0, 0, 0, 0, 0, 0, 0, 0, 0, 0, 0, 0, 0, 0, 0, 0, 0, 0, 0, 0, 0, 0, 0, 0, 0, 0, 0, 0, 0, 0, 0, 0, 0, 0, 0, 0, 0, 0, 0, 0, 0, 0, 0, 0, 0, 0, 0, 0, 0, 0, 0, 0, 0, 0, 0, 0, 0, 0, 0, 0, 0, 0, 0, 0, 0, 0, 0, 0, 0, 0, 0, 0, 0, 0, 0, 0, 0, 0, 0, 0, 0, 0, 0, 0, 0, 0, 0, 0, 0, 0, 0, 0, 0, 0, 0, 0, 0, 0, 0, 0, 0, 0, 0, 0, 0, 0, 0, 0, 0, 0, 0, 0, 0, 0, 0, 0, 0, 0, 0, 0, 0, 0, 0, 0, 0, 0, 0, 0, 0, 0, 0, 0, 0, 0, 0, 0, 0, 0, 0, 0, 0, 0, 0, 0, 0, 0, 0, 0, 0, 0, 0, 0, 0, 0, 0, 0, 0, 0, 0, 0, 0, 0, 0, 0, 0, 0, 0, 0, 0, 0, 0, 0, 0, 0, 0, 0, 0, 1, 1, 1, 1, 1, 1, 1, 1, 1, 0, 0, 1, 1, 1, 1, 1, 1, 1, 1, 1, 1, 1, 1, 1, 1, 1, 1, 1, 1, 1, 1, 0, 0, 1, 1, 1, 1, 1, 1, 1, 1, 1, 1, 1, 1, 1, 1, 1, 0, 0, 0, 0, 0, 0, 0, 0, 0, 0, 0, 0, 0, 0, 1, 1, 1, 1, 0, 0, 0, 0, 1, 1, 1, 1, 1, 1, 1, 1, 1, 1, 1, 1, 1, 1, 1, 1, 1, 1, 1, 1, 1, 1, 1, 1, 1, 1, 1, 1, 1, 1, 1, 1, 1, 1, 1, 1, 2, 2, 2, 2, 2, 2, 2, 2, 2, 2, 2, 2, 2, 2, 2, 2, 2, 2, 2, 2, 2, 2, 2, 2, 0, 0, 0, 0, 2, 2, 2, 2, 2, 2, 2, 2, 2, 2, 2, 2, 2, 2, 2, 2, 2, 2, 2, 2, 2, 2, 2, 2, 2, 2, 2, 2, 2, 2, 2, 2, 2, 2, 2, 2, 0, 0, 0, 0, 0, 0, 0, 0, 0, 0, 0, 0, 0, 0, 0, 0, 0, 0, 0, 0, 0, 0, 0, 0, 0, 0, 0, 0, 0, 0, 0, 0, 0, 0, 0, 0, 0, 0, 0, 0, 0, 0, 0, 0, 0, 0, 0, 0, 0, 0, 0, 0, 0, 0, 0, 0, 0, 0, 0, 0, 0, 0, 0, 0, 0, 0, 0, 0, 0, 0, 0, 0, 0, 0, 0, 0, 0, 0, 0, 0, 0, 0, 0, 0, 0, 0, 0, 0, 0, 0, 0, 0, 0, 0, 0, 0, 0, 0, 0, 0, 0, 0, 0, 0, 0, 0, 0, 0, 0, 0, 0, 0, 0, 0, 0, 0, 0, 0, 0, 0, 0, 0, 0, 0, 0, 0, 0, 0, 0, 0, 0, 0, 0, 0, 0, 0, 0, 0])
me_playermesh.materials.append(mat_huid)
me_playermesh.materials.append(mat_shirt)
me_playermesh.materials.append(mat_broek)
me_playermesh.use_remesh_preserve_volume = False
me_playermesh.use_remesh_preserve_attributes = False
me_playermesh.use_mirror_vertex_groups = False
me_playermesh.update()
arm_armature = bpy.data.armatures.new('Armature')  # bones are not reproduced

# ---- objects
ob_skeleton = bpy.data.objects.new('skeleton', arm_armature)
ob_player = bpy.data.objects.new('Player', me_playermesh)

# ---- transforms, parenting, visibility, modifiers, constraints
ob_skeleton.location = (0.0, 0.0, 0.0)
ob_skeleton.scale = (5.536, 5.536, 5.536)
ob_skeleton.show_in_front = True
ob_skeleton.lineart.crease_threshold = 0.0
ob_player.parent = ob_skeleton
ob_player.matrix_parent_inverse = Matrix(((0.1806, 0.0, 0.0, 0.0), (0.0, 0.1806, 0.0, 0.0), (0.0, 0.0, 0.1806, 0.0), (0.0, 0.0, 0.0, 1.0)))
ob_player.location = (0.0, 0.0, 0.0)
ob_player.scale = (0.7365, 0.817, 0.817)
ob_player.lineart.crease_threshold = 0.0
_vg = ob_player.vertex_groups.new(name='hips')
for _i, _w in zip([47, 48, 49, 50, 51, 57, 58, 59, 60, 61, 86, 87, 90, 91, 141, 142, 143, 144, 145, 146, 147, 148, 150, 152, 153, 154, 155, 156, 396, 397, 398, 399, 400, 401, 402, 410, 411, 412, 413, 414, 415, 416, 443, 444, 447, 448, 498, 499, 500, 501, 502, 503, 504, 505, 506, 507, 509, 510, 511, 512, 513, 514, 515, 516, 517, 518, 519, 520, 521, 543, 548, 549], [0.4834, 0.1276, 0.4335, 0.1202, 0.5944, 0.1432, 0.113, 0.06348, 0.127, 0.06091, 0.3399, 0.5696, 0.1028, 0.1362, 0.1874, 0.07366, 0.3733, 0.03097, 0.6641, 0.2204, 0.5678, 0.05102, 0.1328, 0.4706, 0.05732, 0.2213, 0.1743, 0.3163, 0.5059, 0.1254, 0.3935, 0.1308, 0.6021, 0.457, 0.6142, 0.1442, 0.1163, 0.1327, 0.06214, 0.1217, 0.122, 0.06224, 0.3145, 0.5866, 0.09704, 0.1388, 0.2599, 0.03509, 0.2106, 0.05103, 0.6992, 0.4093, 0.7053, 0.1305, 0.6461, 0.1639, 0.1087, 0.01708, 0.5989, 0.258, 0.5936, 0.0101, 0.584, 0.5574, 0.2839, 0.2257, 0.1579, 0.6635, 0.4087, 0.02335, 0.003746, 0.02257]): _vg.add([_i], _w, 'REPLACE')
_vg = ob_player.vertex_groups.new(name='spine')
for _i, _w in zip([39, 43, 44, 45, 47, 48, 49, 50, 51, 52, 53, 54, 55, 56, 57, 58, 59, 60, 61, 64, 84, 86, 87, 88, 89, 90, 91, 92, 141, 142, 143, 144, 145, 146, 147, 384, 387, 390, 391, 392, 394, 396, 397, 398, 399, 400, 401, 402, 403, 404, 405, 406, 407, 408, 409, 410, 411, 412, 413, 414, 415, 416, 420, 421, 441, 443, 444, 445, 446, 447, 448, 449, 485, 498, 499, 500, 501, 502, 503, 504, 505, 506, 512, 513], [0.003942, 0.01852, 0.1643, 0.01944, 0.2463, 0.2211, 0.2953, 0.2213, 0.2692, 0.06975, 0.08093, 0.7498, 0.2758, 0.1606, 0.7396, 0.737, 0.7336, 0.7501, 0.7222, 0.0643, 0.1196, 0.2598, 0.2565, 0.6447, 0.07402, 0.751, 0.7383, 0.0379, 0.06059, 0.06002, 0.1061, 0.0528, 0.08642, 0.08935, 0.07344, 0.004514, 0.01146, 0.04796, 0.1673, 0.05197, 0.176, 0.2519, 0.2255, 0.2934, 0.2333, 0.2705, 0.2924, 0.2604, 0.07254, 0.05238, 0.1002, 0.7753, 0.768, 0.4484, 0.2396, 0.7405, 0.742, 0.7481, 0.7481, 0.7428, 0.7516, 0.7351, 0.06907, 0.06535, 0.1287, 0.2581, 0.2594, 0.7042, 0.08216, 0.7556, 0.7409, 0.04379, 0.00872, 0.07333, 0.03881, 0.09604, 0.05647, 0.08811, 0.1054, 0.08652, 0.07362, 0.0772, 0.02187, 0.004643]): _vg.add([_i], _w, 'REPLACE')
_vg = ob_player.vertex_groups.new(name='chest')
for _i, _w in zip([29, 33, 34, 36, 37, 38, 39, 41, 42, 43, 44, 45, 46, 52, 53, 54, 55, 56, 57, 58, 59, 61, 62, 63, 64, 65, 78, 80, 81, 82, 83, 84, 85, 88, 89, 90, 91, 92, 93, 126, 127, 128, 129, 131, 133, 362, 370, 372, 373, 374, 375, 376, 377, 379, 380, 381, 382, 383, 384, 386, 387, 388, 389, 390, 391, 392, 393, 394, 395, 402, 403, 404, 405, 406, 407, 408, 409, 410, 411, 413, 414, 416, 417, 418, 419, 420, 421, 422, 435, 437, 438, 439, 440, 441, 442, 445, 446, 448, 449, 450, 483, 484, 485, 486, 488, 489, 490], [0.0481, 0.04741, 0.1379, 0.05726, 0.01785, 0.02587, 0.5021, 0.2606, 0.1737, 0.1544, 0.6725, 0.1737, 0.6911, 0.8596, 0.7957, 0.1847, 0.5897, 0.6749, 0.07338, 0.07872, 0.04812, 0.06699, 0.5287, 0.07593, 0.6623, 0.1015, 0.009057, 0.07827, 0.03023, 0.211, 0.095, 0.5886, 0.5231, 0.2715, 0.8383, 0.001608, 0.07154, 0.4895, 0.2801, 0.0943, 0.06002, 0.09572, 0.02986, 0.07654, 0.08446, 0.01949, 0.04633, 0.002023, 0.06901, 0.02692, 0.01924, 0.0425, 0.1352, 0.08027, 0.1651, 0.09896, 0.04634, 0.02041, 0.5007, 0.4241, 0.5506, 0.3791, 0.1852, 0.1473, 0.6704, 0.1677, 0.6956, 0.6716, 0.717, 0.001306, 0.8581, 0.8794, 0.7829, 0.1629, 0.1701, 0.4515, 0.6139, 0.07297, 0.07592, 0.02672, 0.09573, 0.05851, 0.5588, 0.5803, 0.08657, 0.6785, 0.6613, 0.09786, 0.007544, 0.07532, 0.0563, 0.2049, 0.129, 0.5825, 0.5293, 0.224, 0.8335, 0.07021, 0.4859, 0.2907, 0.1024, 0.06941, 0.09212, 0.02332, 0.07646, 0.01346, 0.0809]): _vg.add([_i], _w, 'REPLACE')
_vg = ob_player.vertex_groups.new(name='neck')
for _i, _w in zip([0, 4, 5, 8, 9, 10, 12, 15, 17, 18, 19, 20, 21, 22, 23, 26, 27, 28, 29, 30, 31, 32, 33, 34, 35, 36, 37, 38, 39, 41, 62, 68, 72, 74, 75, 76, 78, 79, 80, 81, 82, 83, 93, 330, 334, 335, 339, 340, 342, 345, 347, 348, 349, 351, 352, 353, 359, 362, 364, 365, 366, 368, 369, 370, 371, 372, 373, 374, 375, 376, 377, 378, 379, 380, 381, 382, 383, 384, 386, 387, 388, 417, 418, 425, 429, 431, 432, 433, 435, 436, 437, 438, 439, 440, 450], [0.2397, 0.05614, 0.1688, 0.005431, 0.07864, 0.3259, 0.2055, 0.2995, 0.06866, 0.02213, 0.1786, 0.004819, 0.1124, 0.04812, 0.1497, 0.01113, 0.5545, 0.4294, 0.3587, 0.5216, 0.6042, 0.2273, 0.1789, 0.1444, 0.1679, 0.4642, 0.03508, 0.005373, 0.05131, 0.1704, 0.05702, 0.2283, 0.3215, 0.07514, 0.05293, 0.1628, 0.3879, 0.5833, 0.1612, 0.3287, 0.0344, 0.07889, 0.009706, 0.2044, 0.05269, 0.1616, 0.06253, 0.2133, 0.1858, 0.2496, 0.05852, 0.01026, 0.1586, 0.0844, 0.04318, 0.1459, 0.1572, 0.2295, 0.04795, 0.04731, 0.175, 0.5666, 0.3962, 0.3426, 0.5192, 0.6216, 0.3309, 0.67, 0.2915, 0.1637, 0.1367, 0.1805, 0.5292, 0.1455, 0.6185, 0.05559, 0.002778, 0.04966, 0.1802, 0.04016, 0.2177, 0.05947, 0.06264, 0.2021, 0.247, 0.06195, 0.05001, 0.1579, 0.3651, 0.6014, 0.1505, 0.4452, 0.0278, 0.09486, 0.01685]): _vg.add([_i], _w, 'REPLACE')
_vg = ob_player.vertex_groups.new(name='head')
for _i, _w in zip([0, 1, 2, 3, 4, 5, 6, 7, 8, 9, 10, 11, 12, 13, 14, 15, 16, 17, 18, 19, 20, 21, 22, 23, 24, 25, 26, 27, 28, 29, 30, 31, 32, 33, 34, 35, 36, 39, 41, 67, 68, 69, 70, 71, 72, 73, 74, 75, 76, 77, 78, 79, 80, 81, 82, 330, 331, 332, 333, 334, 335, 336, 337, 338, 339, 340, 341, 342, 343, 344, 345, 346, 347, 348, 349, 350, 351, 352, 353, 354, 355, 356, 357, 358, 359, 360, 361, 362, 363, 364, 365, 366, 367, 368, 369, 370, 371, 372, 373, 374, 375, 376, 377, 378, 379, 380, 381, 384, 386, 387, 388, 424, 425, 426, 427, 428, 429, 430, 431, 432, 433, 434, 435, 436, 437, 438, 439], [0.6825, 0.9823, 0.9702, 0.9774, 0.9256, 0.77, 0.9816, 0.9855, 0.9622, 0.8941, 0.5578, 0.9873, 0.7094, 0.9905, 0.9874, 0.505, 0.9696, 0.906, 0.9508, 0.7459, 0.9625, 0.8452, 0.9359, 0.8028, 0.984, 0.9898, 0.9582, 0.2124, 0.2437, 0.2601, 0.204, 0.2085, 0.06113, 0.1124, 0.1089, 0.06709, 0.07836, 0.0309, 0.002609, 0.9741, 0.6895, 0.9851, 0.9884, 0.9849, 0.5227, 0.9661, 0.8985, 0.9304, 0.782, 0.9873, 0.2535, 0.2046, 0.115, 0.07039, 0.007239, 0.7126, 0.9858, 0.9738, 0.9797, 0.9316, 0.7834, 0.9849, 0.9889, 0.969, 0.9094, 0.6531, 0.9895, 0.726, 0.9923, 0.9893, 0.5466, 0.9739, 0.9156, 0.9587, 0.7694, 0.9709, 0.8721, 0.9401, 0.8114, 0.9874, 0.9916, 0.967, 0.9811, 0.9914, 0.7466, 0.994, 0.9912, 0.5509, 0.9772, 0.9278, 0.9377, 0.7782, 0.9935, 0.2188, 0.2713, 0.2718, 0.2154, 0.2115, 0.2842, 0.1758, 0.06586, 0.1185, 0.1098, 0.07353, 0.08075, 0.1213, 0.08289, 0.03094, 0.003486, 0.02411, 0.01291, 0.977, 0.7118, 0.9879, 0.9909, 0.9875, 0.5855, 0.9715, 0.911, 0.9355, 0.7928, 0.9899, 0.2711, 0.2092, 0.1172, 0.07401, 0.007328]): _vg.add([_i], _w, 'REPLACE')
_vg = ob_player.vertex_groups.new(name='shoulder.L')
for _i, _w in zip([0, 5, 10, 12, 15, 19, 21, 23, 27, 28, 29, 30, 31, 32, 33, 34, 35, 36, 37, 38, 39, 40, 41, 42, 46, 62, 63, 64, 65, 68, 72, 76, 78, 79, 80, 81, 82, 83, 84, 85, 92, 93, 127, 129, 130, 132, 133, 359, 362, 370, 373, 374, 377, 379, 380, 381, 384, 386, 387, 388, 393, 395, 417, 418, 420, 421, 435, 437, 440, 450], [0.04462, 0.04139, 0.08611, 0.03979, 0.1288, 0.06116, 0.01389, 0.01279, 0.1862, 0.2513, 0.2332, 0.2315, 0.1303, 0.5731, 0.5504, 0.4232, 0.6656, 0.3229, 0.5887, 0.5559, 0.184, 0.1077, 0.4006, 0.01535, 0.06684, 0.1976, 0.1358, 0.06634, 0.1112, 0.044, 0.1111, 0.02837, 0.2552, 0.1608, 0.5007, 0.4726, 0.4786, 0.6092, 0.04232, 0.09161, 0.1542, 0.3549, 0.09097, 0.1656, 0.001881, 0.1369, 0.06587, 0.01322, 0.06862, 0.03226, 0.112, 0.05851, 0.06396, 0.01887, 0.1704, 0.104, 0.06455, 0.1037, 0.1001, 0.2039, 0.02287, 0.0503, 0.0742, 0.1238, 0.04286, 0.02147, 0.002521, 0.03836, 0.001026, 0.003322]): _vg.add([_i], _w, 'REPLACE')
_vg = ob_player.vertex_groups.new(name='upper_arm.L')
for _i, _w in zip([27, 28, 30, 32, 33, 34, 35, 36, 37, 38, 39, 40, 41, 42, 43, 44, 45, 46, 52, 53, 55, 56, 62, 63, 64, 65, 66, 78, 80, 81, 82, 83, 84, 85, 88, 89, 92, 93, 103, 104, 105, 106, 107, 108, 109, 110, 111, 112, 113, 114, 115, 116, 117, 126, 127, 128, 129, 130, 131, 132, 133, 384, 387, 388, 391, 393, 394, 395, 417, 418, 420, 421], [0.005465, 0.005194, 0.007183, 0.1034, 0.05865, 0.03772, 0.07783, 0.05109, 0.3175, 0.3503, 0.06617, 0.8651, 0.06697, 0.772, 0.7675, 0.07206, 0.7628, 0.1353, 0.01575, 0.0973, 0.1034, 0.1381, 0.1144, 0.7644, 0.08412, 0.7538, 0.0006219, 0.00282, 0.0456, 0.07086, 0.1855, 0.1806, 0.2068, 0.3286, 0.04425, 0.05613, 0.2461, 0.2919, 0.1295, 0.442, 0.4355, 0.00512, 0.002109, 0.02832, 0.08898, 0.9473, 0.9723, 0.911, 0.9744, 0.9763, 0.9088, 0.9961, 0.9432, 0.8654, 0.8334, 0.8429, 0.7738, 0.9637, 0.8838, 0.8236, 0.8221, 0.004153, 0.03898, 0.02476, 0.00928, 0.05139, 0.04287, 0.08314, 0.03599, 0.06981, 0.05338, 0.01563]): _vg.add([_i], _w, 'REPLACE')
_vg = ob_player.vertex_groups.new(name='forearm.L')
for _i, _w in zip([66, 94, 95, 96, 97, 98, 99, 100, 101, 102, 103, 104, 105, 106, 107, 108, 109, 110, 112, 115, 117, 118, 119, 120, 121, 122, 123, 124, 125, 134, 135, 136, 137, 138, 139, 140, 314, 315, 326, 327, 328, 329], [0.9746, 0.7689, 0.6917, 0.849, 0.7205, 0.6007, 0.6729, 0.7339, 0.6225, 0.9458, 0.8702, 0.5577, 0.5641, 0.972, 0.9736, 0.9606, 0.9112, 0.02669, 0.07266, 0.08282, 0.03391, 0.998, 0.9954, 0.9991, 0.9994, 0.9996, 0.9978, 0.9999, 1.004, 0.9811, 0.9532, 0.9638, 0.9737, 0.94, 0.9698, 0.9868, 0.1968, 0.1751, 0.06887, 0.2179, 0.2242, 0.2377]): _vg.add([_i], _w, 'REPLACE')
_vg = ob_player.vertex_groups.new(name='hand.L')
for _i, _w in zip([94, 95, 96, 97, 98, 99, 100, 101, 102, 136, 303, 304, 314, 315, 326, 327, 328, 329], [0.1923, 0.04805, 0.1384, 0.2244, 0.08405, 0.2647, 0.2149, 0.04814, 0.02557, 0.006188, 0.01871, 0.02525, 0.07009, 0.08209, 0.8856, 0.6234, 0.6317, 0.6102]): _vg.add([_i], _w, 'REPLACE')
_vg = ob_player.vertex_groups.new(name='palm.01.L')
for _i, _w in zip([95, 98, 101, 241, 242, 243, 244, 245, 246, 247, 249, 250, 251, 261, 264, 302, 303, 307, 308, 309, 314, 315, 316, 317, 328], [0.004985, 0.002481, 0.009359, 0.5, 0.5, 0.5, 0.03856, 0.05249, 0.795, 0.9328, 0.03536, 0.1338, 0.7328, 0.03047, 0.072, 0.6835, 0.1079, 0.1131, 0.7368, 0.06063, 0.05632, 0.08316, 0.00494, 0.122, 0.004933]): _vg.add([_i], _w, 'REPLACE')
_vg = ob_player.vertex_groups.new(name='f_index.01.L')
for _i, _w in zip([241, 242, 243, 244, 245, 246, 247, 248, 249, 250, 251, 252, 253, 254, 255], [0.5, 0.5, 0.5, 0.8903, 0.9076, 0.06933, 0.007131, 0.9188, 0.8778, 0.053, 0.03154, 0.05577, 0.03791, 0.04222, 0.02144]): _vg.add([_i], _w, 'REPLACE')
_vg = ob_player.vertex_groups.new(name='f_index.02.L')
for _i, _w in zip([244, 245, 248, 249, 252, 253, 254, 255, 256, 257, 258, 259], [0.03721, 0.0137, 0.04264, 0.0575, 0.8875, 0.8948, 0.9035, 0.9204, 0.1228, 0.1334, 0.3477, 0.138]): _vg.add([_i], _w, 'REPLACE')
_vg = ob_player.vertex_groups.new(name='f_index.03.L')
for _i, _w in zip([252, 253, 254, 255, 256, 257, 258, 259], [0.05292, 0.05837, 0.04515, 0.0352, 0.8697, 0.8595, 0.6344, 0.8558]): _vg.add([_i], _w, 'REPLACE')
_vg = ob_player.vertex_groups.new(name='thumb.01.L')
for _i, _w in zip([95, 98, 101, 135, 138, 246, 302, 303, 307, 308, 312, 313, 314, 315, 316, 317, 318, 319, 320, 328], [0.2112, 0.2678, 0.2775, 0.01144, 0.0147, 0.04157, 0.2033, 0.03519, 0.8226, 0.111, 0.7994, 0.5209, 0.6409, 0.5993, 0.1898, 0.7038, 0.06277, 0.03634, 0.04932, 0.05535]): _vg.add([_i], _w, 'REPLACE')
_vg = ob_player.vertex_groups.new(name='thumb.02.L')
for _i, _w in zip([302, 307, 312, 313, 316, 317, 318, 319, 320, 321, 323], [0.001105, 0.01363, 0.1346, 0.4643, 0.6843, 0.118, 0.1107, 0.6705, 0.07548, 0.056, 0.06257]): _vg.add([_i], _w, 'REPLACE')
_vg = ob_player.vertex_groups.new(name='thumb.03.L')
for _i, _w in zip([312, 316, 317, 318, 319, 320, 321, 322, 323, 324, 325], [0.05257, 0.09512, 0.05115, 0.8251, 0.2848, 0.8664, 0.9277, 0.974, 0.9313, 0.9743, 0.9844]): _vg.add([_i], _w, 'REPLACE')
_vg = ob_player.vertex_groups.new(name='palm.02.L')
for _i, _w in zip([246, 250, 251, 260, 299, 302, 303, 304, 308, 309, 310, 315, 328], [0.07022, 0.681, 0.08775, 0.01753, 0.06668, 0.05056, 0.6848, 0.08044, 0.1053, 0.7864, 0.07971, 0.03842, 0.03587]): _vg.add([_i], _w, 'REPLACE')
_vg = ob_player.vertex_groups.new(name='f_middle.01.L')
for _i, _w in zip([250, 251, 260, 261, 262, 263, 264, 265, 266], [0.04273, 0.03047, 0.8234, 0.8364, 0.1053, 0.4636, 0.004533, 0.03438, 0.02102]): _vg.add([_i], _w, 'REPLACE')
_vg = ob_player.vertex_groups.new(name='f_middle.02.L')
for _i, _w in zip([260, 261, 262, 263, 265, 266, 267, 268, 269, 270, 293, 294, 299], [0.1196, 0.09284, 0.8587, 0.5005, 0.9085, 0.9125, 0.9295, 0.9355, 0.1064, 0.3513, 0.1029, 0.1195, 0.01822]): _vg.add([_i], _w, 'REPLACE')
_vg = ob_player.vertex_groups.new(name='f_middle.03.L')
for _i, _w in zip([265, 266, 267, 268, 269, 270, 293, 294], [0.04296, 0.04836, 0.04604, 0.05738, 0.8896, 0.6405, 0.8928, 0.8788]): _vg.add([_i], _w, 'REPLACE')
_vg = ob_player.vertex_groups.new(name='palm.03.L')
for _i, _w in zip([250, 251, 262, 263, 264, 271, 272, 274, 275, 283, 286, 299, 300, 303, 304, 305, 306, 309, 327], [0.06481, 0.08122, 0.009897, 0.009569, 0.7878, 0.02463, 0.04679, 0.0204, 0.7882, 0.0008802, 0.0497, 0.7719, 0.1131, 0.1087, 0.8277, 0.8441, 0.0774, 0.002955, 0.05601]): _vg.add([_i], _w, 'REPLACE')
_vg = ob_player.vertex_groups.new(name='f_ring.01.L')
for _i, _w in zip([264, 271, 272, 273, 274, 275, 276, 277, 278, 279, 299, 300], [0.03168, 0.8928, 0.8973, 0.9116, 0.9098, 0.002515, 0.05347, 0.05475, 0.04128, 0.04021, 0.02607, 0.01076]): _vg.add([_i], _w, 'REPLACE')
_vg = ob_player.vertex_groups.new(name='f_ring.02.L')
for _i, _w in zip([271, 272, 274, 276, 277, 278, 279, 280, 281, 295, 296], [0.04622, 0.02712, 0.02022, 0.8181, 0.8618, 0.8322, 0.139, 0.1159, 0.2746, 0.08811, 0.02372]): _vg.add([_i], _w, 'REPLACE')
_vg = ob_player.vertex_groups.new(name='f_ring.03.L')
for _i, _w in zip([273, 276, 277, 278, 279, 280, 281, 295, 296], [0.01527, 0.1256, 0.07996, 0.1199, 0.814, 0.8764, 0.7082, 0.9056, 0.9587]): _vg.add([_i], _w, 'REPLACE')
_vg = ob_player.vertex_groups.new(name='palm.04.L')
for _i, _w in zip([97, 100, 275, 284, 285, 286, 300, 301, 305, 306, 309, 310, 311, 327, 329], [0.019, 0.0154, 0.07941, 0.02025, 0.01065, 0.9191, 0.09011, 0.8781, 0.1131, 0.9016, 0.08543, 0.8611, 0.9622, 0.09349, 0.1188]): _vg.add([_i], _w, 'REPLACE')
_vg = ob_player.vertex_groups.new(name='f_pinky.01.L')
for _i, _w in zip([273, 275, 282, 283, 284, 285, 286, 288, 289, 290, 299, 300, 301, 310], [0.00344, 0.0885, 0.1783, 0.8497, 0.8376, 0.9132, 0.003135, 0.0208, 0.0297, 0.04685, 0.0474, 0.7306, 0.09439, 0.0003079]): _vg.add([_i], _w, 'REPLACE')
_vg = ob_player.vertex_groups.new(name='f_pinky.02.L')
for _i, _w in zip([282, 283, 284, 285, 287, 288, 289, 290, 291, 292, 297, 298], [0.7704, 0.1139, 0.1158, 0.04446, 0.1982, 0.8278, 0.9115, 0.8401, 0.09087, 0.4473, 0.08161, 0.3747]): _vg.add([_i], _w, 'REPLACE')
_vg = ob_player.vertex_groups.new(name='f_pinky.03.L')
for _i, _w in zip([282, 287, 288, 289, 290, 291, 292, 297, 298], [0.02246, 0.7914, 0.1354, 0.04387, 0.1092, 0.9049, 0.5307, 0.914, 0.6046]): _vg.add([_i], _w, 'REPLACE')
_vg = ob_player.vertex_groups.new(name='shoulder.R')
for _i, _w in zip([15, 29, 33, 34, 39, 41, 46, 62, 64, 78, 80, 82, 330, 335, 340, 342, 345, 349, 351, 359, 362, 368, 369, 370, 371, 372, 373, 374, 375, 376, 377, 378, 379, 380, 381, 382, 383, 384, 385, 386, 387, 388, 389, 391, 393, 395, 417, 418, 419, 420, 421, 422, 425, 429, 433, 435, 436, 437, 438, 439, 440, 441, 442, 449, 450, 484, 486, 489, 490], [0.008502, 0.0661, 0.03836, 0.123, 0.1014, 0.05, 0.004116, 0.04567, 0.0515, 0.0344, 0.08557, 0.01201, 0.05609, 0.02475, 0.1032, 0.05396, 0.1464, 0.05675, 0.01654, 0.03585, 0.0981, 0.1604, 0.2661, 0.2642, 0.2201, 0.09623, 0.1728, 0.02494, 0.4822, 0.5852, 0.4935, 0.6429, 0.2146, 0.341, 0.05945, 0.5402, 0.5694, 0.2246, 0.1037, 0.1724, 0.1472, 0.09202, 0.01693, 0.007889, 0.05435, 0.02773, 0.1406, 0.08243, 0.1366, 0.06314, 0.08295, 0.112, 0.05579, 0.127, 0.0114, 0.2778, 0.1278, 0.5559, 0.3223, 0.5064, 0.543, 0.05026, 0.08619, 0.1661, 0.3405, 0.09402, 0.1626, 0.1387, 0.06476]): _vg.add([_i], _w, 'REPLACE')
_vg = ob_player.vertex_groups.new(name='upper_arm.R')
for _i, _w in zip([39, 44, 46, 62, 64, 368, 369, 371, 375, 376, 377, 378, 379, 382, 383, 384, 385, 386, 387, 388, 389, 390, 391, 392, 393, 394, 395, 403, 405, 408, 409, 417, 418, 419, 420, 421, 422, 423, 435, 436, 437, 438, 439, 440, 441, 442, 445, 446, 449, 450, 460, 461, 462, 463, 464, 465, 466, 467, 468, 469, 470, 471, 472, 473, 474, 483, 484, 485, 486, 487, 488, 489, 490], [0.003033, 0.00792, 0.05016, 0.03412, 0.01457, 0.008385, 0.004791, 0.009832, 0.1097, 0.05631, 0.03354, 0.08134, 0.05352, 0.3324, 0.3443, 0.06439, 0.8652, 0.0675, 0.03693, 0.02516, 0.7572, 0.7597, 0.07052, 0.7509, 0.132, 0.04075, 0.08113, 0.01238, 0.09172, 0.07667, 0.1238, 0.1114, 0.06816, 0.7459, 0.05262, 0.08312, 0.7567, 0.0004685, 0.001586, 0.001487, 0.04087, 0.07492, 0.1795, 0.1836, 0.2034, 0.321, 0.0251, 0.05306, 0.244, 0.2824, 0.1209, 0.4926, 0.6729, 0.01307, 0.02351, 0.05815, 0.1434, 0.9501, 0.9806, 0.907, 0.9757, 0.9801, 0.9049, 1.001, 0.9426, 0.8545, 0.8158, 0.8374, 0.7818, 0.9693, 0.8748, 0.808, 0.8261]): _vg.add([_i], _w, 'REPLACE')
_vg = ob_player.vertex_groups.new(name='forearm.R')
for _i, _w in zip([423, 451, 452, 453, 454, 455, 456, 457, 458, 459, 460, 461, 462, 463, 464, 465, 466, 467, 469, 472, 474, 475, 476, 477, 478, 479, 480, 481, 482, 491, 492, 493, 494, 495, 496, 497, 679, 680, 692, 693, 694], [0.9747, 0.2087, 0.2385, 0.1354, 0.247, 0.2492, 0.2383, 0.2149, 0.2315, 0.8879, 0.8788, 0.5071, 0.3266, 0.9679, 0.9628, 0.9415, 0.8567, 0.01844, 0.07457, 0.08537, 0.03398, 0.9956, 0.995, 0.9979, 0.9994, 0.9996, 0.9959, 0.9996, 1.006, 0.9306, 0.9012, 0.9118, 0.9219, 0.8844, 0.9219, 0.9309, 0.07431, 0.06322, 0.06392, 0.06961, 0.07621]): _vg.add([_i], _w, 'REPLACE')
_vg = ob_player.vertex_groups.new(name='hand.R')
for _i, _w in zip([451, 452, 453, 454, 455, 456, 457, 458, 459, 491, 492, 493, 494, 495, 496, 497, 664, 669, 670, 673, 674, 675, 679, 680, 691, 692, 693, 694], [0.7505, 0.5032, 0.8457, 0.7049, 0.4471, 0.7262, 0.735, 0.4468, 0.1007, 0.06553, 0.06332, 0.08192, 0.07332, 0.07976, 0.05432, 0.06434, 0.003373, 0.005116, 0.01671, 0.1127, 0.8669, 0.08766, 0.1896, 0.1826, 0.9163, 0.7762, 0.844, 0.779]): _vg.add([_i], _w, 'REPLACE')
_vg = ob_player.vertex_groups.new(name='palm.01.R')
for _i, _w in zip([458, 609, 610, 611, 612, 615, 616, 667, 668, 672, 673, 674, 679, 680, 682], [0.001462, 0.001283, 0.05116, 0.476, 0.8086, 0.06129, 0.06694, 0.6768, 0.04376, 0.1036, 0.7119, 0.02694, 0.04994, 0.07473, 0.1268]): _vg.add([_i], _w, 'REPLACE')
_vg = ob_player.vertex_groups.new(name='f_index.01.R')
for _i, _w in zip([609, 610, 611, 612, 613, 614, 615, 616, 617, 618, 619], [0.8531, 0.864, 0.4662, 0.07612, 0.1045, 0.7185, 0.04508, 0.02417, 0.02617, 0.0238, 0.02412]): _vg.add([_i], _w, 'REPLACE')
_vg = ob_player.vertex_groups.new(name='f_index.02.R')
for _i, _w in zip([609, 610, 613, 614, 615, 617, 618, 619, 620, 621, 622, 623], [0.1031, 0.0582, 0.8241, 0.1598, 0.01815, 0.8489, 0.8331, 0.1203, 0.1096, 0.07933, 0.09693, 0.01601]): _vg.add([_i], _w, 'REPLACE')
_vg = ob_player.vertex_groups.new(name='f_index.03.R')
for _i, _w in zip([613, 614, 617, 618, 619, 620, 621, 622, 623, 624], [0.03165, 0.05052, 0.111, 0.127, 0.8387, 0.8838, 0.9167, 0.8976, 0.9609, 0.9795]): _vg.add([_i], _w, 'REPLACE')
_vg = ob_player.vertex_groups.new(name='thumb.01.R')
for _i, _w in zip([452, 455, 458, 492, 495, 667, 668, 672, 673, 677, 678, 679, 680, 681, 682, 683, 684, 685, 693], [0.2127, 0.2659, 0.2766, 0.01027, 0.01118, 0.1947, 0.004948, 0.8055, 0.1167, 0.4857, 0.5025, 0.6546, 0.6156, 0.1488, 0.6807, 0.03474, 0.01147, 0.02379, 0.04665]): _vg.add([_i], _w, 'REPLACE')
_vg = ob_player.vertex_groups.new(name='thumb.02.R')
for _i, _w in zip([667, 672, 677, 678, 681, 682, 683, 684, 686], [0.00543, 0.04548, 0.4737, 0.471, 0.7376, 0.1262, 0.04127, 0.005621, 0.06136]): _vg.add([_i], _w, 'REPLACE')
_vg = ob_player.vertex_groups.new(name='thumb.03.R')
for _i, _w in zip([677, 681, 682, 683, 684, 685, 686, 687, 688, 689, 690], [0.01598, 0.08511, 0.0584, 0.9109, 0.9402, 0.9391, 0.9204, 0.9835, 0.9667, 0.9645, 0.9814]): _vg.add([_i], _w, 'REPLACE')
_vg = ob_player.vertex_groups.new(name='palm.02.R')
for _i, _w in zip([606, 607, 608, 611, 612, 614, 615, 616, 625, 626, 628, 629, 640, 664, 667, 668, 669, 673, 680], [0.5, 0.5, 0.5, 0.01142, 0.08683, 0.06509, 0.7268, 0.8265, 0.03194, 0.03155, 0.02596, 0.7436, 0.05222, 0.09715, 0.06323, 0.8208, 0.09653, 0.01144, 0.04915]): _vg.add([_i], _w, 'REPLACE')
_vg = ob_player.vertex_groups.new(name='f_middle.01.R')
for _i, _w in zip([606, 607, 608, 615, 616, 625, 626, 627, 628, 630, 631], [0.5, 0.5, 0.5, 0.04194, 0.02103, 0.8123, 0.8595, 0.09157, 0.1081, 0.05117, 0.008899]): _vg.add([_i], _w, 'REPLACE')
_vg = ob_player.vertex_groups.new(name='f_middle.02.R')
for _i, _w in zip([625, 626, 627, 628, 629, 630, 631, 632, 633, 634, 635, 658, 664], [0.1219, 0.08476, 0.8038, 0.7909, 0.005811, 0.7895, 0.8648, 0.104, 0.1473, 0.08646, 0.006041, 0.07272, 0.01634]): _vg.add([_i], _w, 'REPLACE')
_vg = ob_player.vertex_groups.new(name='f_middle.03.R')
for _i, _w in zip([627, 628, 630, 631, 632, 633, 634, 635, 658, 659], [0.06024, 0.03912, 0.1552, 0.1036, 0.887, 0.8451, 0.9096, 0.9701, 0.9227, 0.9805]): _vg.add([_i], _w, 'REPLACE')
_vg = ob_player.vertex_groups.new(name='palm.03.R')
for _i, _w in zip([615, 627, 629, 636, 639, 640, 648, 651, 664, 665, 668, 669, 670], [0.05645, 0.03077, 0.148, 0.004167, 0.01292, 0.7082, 0.004416, 0.06357, 0.7208, 0.076, 0.06519, 0.7856, 0.1425]): _vg.add([_i], _w, 'REPLACE')
_vg = ob_player.vertex_groups.new(name='f_ring.01.R')
for _i, _w in zip([636, 637, 639], [0.02957, 0.4308, 0.04432]): _vg.add([_i], _w, 'REPLACE')
_vg = ob_player.vertex_groups.new(name='f_ring.02.R')
for _i, _w in zip([636, 637, 638, 639, 640, 641, 642, 643, 644, 645, 646, 660, 661, 664], [0.9176, 0.5391, 0.9452, 0.9024, 0.001069, 0.9521, 0.9182, 0.9424, 0.9469, 0.1418, 0.3385, 0.1148, 0.09539, 0.0198]): _vg.add([_i], _w, 'REPLACE')
_vg = ob_player.vertex_groups.new(name='f_ring.03.R')
for _i, _w in zip([641, 642, 643, 644, 645, 646, 660, 661], [0.0417, 0.05964, 0.05089, 0.05001, 0.8561, 0.6589, 0.8845, 0.9041]): _vg.add([_i], _w, 'REPLACE')
_vg = ob_player.vertex_groups.new(name='palm.04.R')
for _i, _w in zip([451, 454, 457, 640, 650, 651, 665, 666, 669, 670, 671, 674, 675, 676, 692, 694], [0.01322, 0.02557, 0.03353, 0.08915, 0.002846, 0.7967, 0.004042, 0.133, 0.0777, 0.7985, 0.9515, 0.05772, 0.8752, 0.9581, 0.1388, 0.1288]): _vg.add([_i], _w, 'REPLACE')
_vg = ob_player.vertex_groups.new(name='f_pinky.01.R')
for _i, _w in zip([638, 640, 647, 648, 649, 650, 651, 653, 654, 655, 664, 665, 666, 675], [0.02187, 0.112, 0.163, 0.8196, 0.8844, 0.9087, 0.1288, 0.02362, 0.002254, 0.03747, 0.05707, 0.8432, 0.841, 0.003483]): _vg.add([_i], _w, 'REPLACE')
_vg = ob_player.vertex_groups.new(name='f_pinky.02.R')
for _i, _w in zip([647, 648, 649, 650, 652, 653, 654, 655, 656, 657, 662, 663], [0.7883, 0.104, 0.09574, 0.02404, 0.09315, 0.06049, 0.4794, 0.7914, 0.01464, 0.2687, 0.03335, 0.2861]): _vg.add([_i], _w, 'REPLACE')
_vg = ob_player.vertex_groups.new(name='f_pinky.03.R')
for _i, _w in zip([647, 648, 652, 653, 654, 655, 656, 657, 662, 663], [0.0309, 0.02847, 0.899, 0.901, 0.4937, 0.1644, 0.9634, 0.7152, 0.9555, 0.6972]): _vg.add([_i], _w, 'REPLACE')
_vg = ob_player.vertex_groups.new(name='thigh.L')
for _i, _w in zip([47, 48, 49, 50, 51, 58, 59, 60, 61, 86, 87, 90, 91, 141, 142, 143, 144, 145, 146, 147, 148, 149, 150, 151, 152, 153, 154, 155, 156, 167, 168, 169, 170, 171, 172, 173, 174, 175, 176, 177, 178, 179, 180, 181, 182, 183, 184, 185, 186, 187, 190, 193, 194, 195, 398, 400, 401, 402, 412, 415, 500, 502, 503, 504, 505, 506, 509, 511, 512, 513, 514, 515, 516, 517, 518, 519, 520, 521], [0.2332, 0.6264, 0.1992, 0.6321, 0.08246, 0.05634, 0.1381, 0.06381, 0.1326, 0.3602, 0.1307, 0.09829, 0.02733, 0.7377, 0.8468, 0.3972, 0.8977, 0.1945, 0.6288, 0.3237, 0.9343, 0.9554, 0.6725, 0.9741, 0.4396, 0.8764, 0.7351, 0.558, 0.5757, 0.9106, 0.8627, 0.5942, 0.8146, 0.9258, 0.3143, 0.1391, 0.641, 0.6215, 0.2478, 0.9908, 0.9704, 0.9945, 0.9496, 0.9896, 0.9736, 0.9515, 0.9582, 0.9655, 0.9578, 0.02822, 0.01039, 0.003788, 0.02915, 0.01764, 0.03797, 0.02079, 0.1031, 0.05519, 0.03634, 0.003226, 0.08343, 0.0665, 0.2021, 0.1174, 0.01924, 0.03096, 0.1355, 0.1199, 0.3219, 0.2302, 0.00349, 0.05163, 0.2218, 0.3512, 0.3643, 0.2193, 0.1864, 0.1391]): _vg.add([_i], _w, 'REPLACE')
_vg = ob_player.vertex_groups.new(name='shin.L')
for _i, _w in zip([157, 158, 159, 160, 161, 162, 163, 164, 165, 166, 167, 168, 169, 170, 171, 172, 173, 174, 175, 176, 180, 183, 186, 187, 188, 189, 190, 191, 192, 193, 194, 195, 196, 197, 198, 199, 200, 201, 202, 203, 204, 205, 206, 208, 209, 210, 211, 212, 213, 214, 215, 216, 229, 230, 232, 233, 235, 236], [0.9189, 0.9369, 0.9463, 0.9736, 0.9795, 0.9824, 0.9311, 0.9806, 0.9418, 0.9717, 0.08894, 0.1371, 0.4054, 0.1842, 0.07396, 0.6846, 0.8602, 0.3577, 0.3778, 0.7515, 0.01706, 0.01072, 0.0006247, 0.9607, 0.9755, 0.9811, 0.9695, 0.981, 0.989, 0.9724, 0.9601, 0.9657, 0.9918, 0.1856, 0.2312, 0.2951, 0.7624, 0.8438, 0.8655, 0.2435, 0.8638, 0.3862, 0.8239, 0.016, 0.0495, 0.05975, 0.1328, 0.1906, 0.07985, 0.2653, 0.2372, 0.4928, 0.1239, 0.08722, 0.02113, 0.005413, 0.08026, 0.01969]): _vg.add([_i], _w, 'REPLACE')
_vg = ob_player.vertex_groups.new(name='foot.L')
for _i, _w in zip([157, 158, 163, 165, 197, 198, 199, 200, 203, 204, 205, 206, 207, 208, 209, 210, 211, 212, 213, 214, 215, 216, 217, 218, 219, 220, 221, 222, 227, 228, 229, 230, 231, 232, 233, 234, 235, 236, 237, 238, 239, 240], [0.07247, 0.04225, 0.06425, 0.05448, 0.7654, 0.5838, 0.1933, 0.02687, 0.7238, 0.042, 0.5895, 0.1516, 0.8169, 0.7256, 0.1534, 0.002121, 0.009935, 0.06664, 0.7424, 0.1323, 0.607, 0.399, 0.04433, 0.1501, 0.2955, 0.01253, 0.05919, 0.2844, 0.229, 0.1404, 0.7974, 0.6206, 0.8474, 0.7959, 0.7841, 0.5803, 0.7671, 0.8361, 0.08798, 0.482, 0.8889, 0.1729]): _vg.add([_i], _w, 'REPLACE')
_vg = ob_player.vertex_groups.new(name='toe.L')
for _i, _w in zip([198, 207, 208, 213, 215, 217, 218, 219, 220, 221, 222, 223, 224, 225, 226, 227, 228, 229, 230, 231, 232, 233, 234, 235, 236, 237, 238, 239, 240], [0.007378, 0.1437, 0.05042, 0.1348, 0.0571, 0.9568, 0.8742, 0.6705, 0.9708, 0.9423, 0.7028, 1.026, 1.03, 0.9976, 0.9863, 0.7673, 0.8519, 0.06908, 0.2607, 0.1371, 0.1659, 0.111, 0.3948, 0.01612, 0.1365, 0.9134, 0.5228, 0.1059, 0.8407]): _vg.add([_i], _w, 'REPLACE')
_vg = ob_player.vertex_groups.new(name='heel.L')
for _i, _w in zip([159, 197, 198, 199, 200, 201, 202, 204, 206, 208, 209, 210, 211, 212, 213, 214, 215, 216, 230, 233, 235], [0.01686, 0.009755, 0.1563, 0.5319, 0.2031, 0.1406, 0.1139, 0.0953, 0.02559, 0.191, 0.7946, 0.9147, 0.8414, 0.754, 0.03592, 0.626, 0.09876, 0.1811, 0.01305, 0.07719, 0.1196]): _vg.add([_i], _w, 'REPLACE')
_vg = ob_player.vertex_groups.new(name='thigh.R')
for _i, _w in zip([49, 51, 60, 86, 143, 145, 146, 147, 150, 152, 153, 154, 155, 156, 396, 397, 398, 399, 400, 401, 402, 411, 412, 413, 415, 416, 443, 444, 447, 448, 498, 499, 500, 501, 502, 503, 504, 505, 506, 507, 508, 509, 510, 511, 512, 513, 514, 515, 516, 517, 518, 519, 520, 521, 532, 533, 534, 535, 536, 537, 538, 539, 540, 541, 542, 543, 544, 545, 546, 547, 548, 549, 550, 551, 552, 554, 555, 559, 560], [0.06048, 0.002544, 0.01786, 0.004212, 0.119, 0.04128, 0.05742, 0.003837, 0.1765, 0.07821, 0.0498, 0.01155, 0.2573, 0.1011, 0.2019, 0.6294, 0.2588, 0.6115, 0.06462, 0.1376, 0.03385, 0.05046, 0.05361, 0.1392, 0.07641, 0.1291, 0.3982, 0.1054, 0.108, 0.01636, 0.6453, 0.9034, 0.6063, 0.8842, 0.1366, 0.2791, 0.08137, 0.7584, 0.2278, 0.8081, 0.9795, 0.7411, 0.9546, 0.2676, 0.3818, 0.1446, 0.9341, 0.3476, 0.2146, 0.3547, 0.4024, 0.6139, 0.1453, 0.4427, 0.82, 0.8795, 0.4968, 0.7113, 0.8806, 0.3561, 0.1368, 0.5723, 0.1018, 0.08877, 0.9955, 0.9257, 0.9865, 0.9322, 0.9618, 0.987, 0.9119, 0.9141, 0.9696, 0.9558, 0.06326, 0.02099, 0.05072, 0.06199, 0.0428]): _vg.add([_i], _w, 'REPLACE')
_vg = ob_player.vertex_groups.new(name='shin.R')
for _i, _w in zip([522, 523, 524, 525, 526, 527, 528, 529, 530, 531, 532, 533, 534, 535, 536, 537, 538, 539, 540, 541, 543, 545, 548, 549, 551, 552, 553, 554, 555, 556, 557, 558, 559, 560, 561, 562, 563, 564, 565, 566, 567, 568, 569, 570, 571, 573, 574, 576, 577, 578, 579, 580, 581, 594, 595, 597, 600, 601], [0.9337, 0.9432, 0.9368, 0.9408, 0.9605, 0.971, 0.9445, 0.9738, 0.9503, 0.9709, 0.1769, 0.1203, 0.5031, 0.2838, 0.1182, 0.6399, 0.8612, 0.4227, 0.8979, 0.9103, 0.008243, 0.03894, 0.04978, 0.02583, 0.008968, 0.9353, 0.9944, 0.9632, 0.948, 0.9976, 0.9943, 0.9788, 0.9366, 0.9527, 0.9863, 0.2222, 0.2332, 0.2445, 0.4065, 0.753, 0.8282, 0.2733, 0.844, 0.3988, 0.8099, 0.001585, 0.0268, 0.1339, 0.1892, 0.0523, 0.2416, 0.1739, 0.3703, 0.1282, 0.06601, 0.03259, 0.07672, 0.0414]): _vg.add([_i], _w, 'REPLACE')
_vg = ob_player.vertex_groups.new(name='foot.R')
for _i, _w in zip([522, 523, 528, 530, 562, 563, 564, 565, 568, 569, 570, 571, 572, 573, 574, 576, 577, 578, 579, 580, 581, 583, 584, 587, 592, 593, 594, 595, 596, 597, 598, 599, 600, 601, 602, 603, 604, 605], [0.05116, 0.0208, 0.04268, 0.03444, 0.6222, 0.5244, 0.1968, 0.02782, 0.6242, 0.0302, 0.5412, 0.1302, 0.8136, 0.6976, 0.1494, 0.003126, 0.05645, 0.7467, 0.1039, 0.5473, 0.2904, 0.08966, 0.2249, 0.1876, 0.1302, 0.1056, 0.6852, 0.5489, 0.236, 0.5182, 0.7078, 0.3775, 0.6326, 0.6066, 0.05804, 0.3978, 0.2289, 0.1443]): _vg.add([_i], _w, 'REPLACE')
_vg = ob_player.vertex_groups.new(name='toe.R')
for _i, _w in zip([562, 563, 568, 570, 572, 573, 578, 580, 582, 583, 584, 585, 586, 587, 588, 589, 590, 591, 592, 593, 594, 595, 596, 597, 598, 599, 600, 601, 602, 603, 604, 605], [0.1149, 0.06039, 0.08953, 0.0232, 0.1525, 0.07769, 0.1345, 0.08381, 1.0, 0.9337, 0.7385, 0.9947, 0.9823, 0.7969, 1.038, 1.056, 1.003, 1.007, 0.8655, 0.8877, 0.1673, 0.322, 0.7423, 0.4345, 0.1861, 0.5977, 0.1547, 0.3537, 0.9437, 0.6144, 0.7581, 0.8736]): _vg.add([_i], _w, 'REPLACE')
_vg = ob_player.vertex_groups.new(name='heel.R')
for _i, _w in zip([524, 525, 526, 562, 563, 564, 565, 566, 567, 569, 571, 573, 574, 575, 576, 577, 578, 579, 580, 581, 595, 598, 600], [0.03934, 0.05199, 0.01857, 0.03125, 0.182, 0.5943, 0.5615, 0.232, 0.1527, 0.1198, 0.06847, 0.1989, 0.807, 0.9672, 0.8436, 0.7644, 0.06646, 0.6736, 0.195, 0.3945, 0.0631, 0.08237, 0.1359]): _vg.add([_i], _w, 'REPLACE')
_m = ob_player.modifiers.new('Armature', 'ARMATURE')
_m.object = ob_skeleton

# ---- collection membership
col_collection_1.objects.link(ob_skeleton)
col_collection_1.objects.link(ob_player)

# ---- scene / render settings (as saved in the file)
scene.frame_start = 1; scene.frame_end = 250; scene.frame_set(1)
scene.render.engine = 'CYCLES'
scene.render.resolution_percentage = 50
scene.render.dither_intensity = 0.0
scene.cycles.use_denoising = False
scene.cycles.samples = 128
scene.cycles.sampling_pattern = 'TABULATED_SOBOL'
scene.cycles.light_sampling_threshold = 0.0
scene.cycles.use_adaptive_sampling = False
scene.cycles.use_light_tree = False
scene.cycles.blur_glossy = 0.0
scene.cycles.sample_clamp_indirect = 0.0
scene.view_settings.view_transform = 'Standard'
bpy.context.view_layer.update()

# ---- added for rendering (the .blend has no active camera and no usable light): camera, sun
cam_auto = bpy.data.cameras.new('AutoCamera')
cam_auto.lens = 50.0
cam_auto.sensor_width = 36.0
cam_auto.clip_end = 1000.0
ob_auto_camera = bpy.data.objects.new('AutoCamera', cam_auto)
scene.collection.objects.link(ob_auto_camera)
ob_auto_camera.location = (12.8583, -15.3293, 15.9833)
ob_auto_camera.rotation_euler = (1.09748, -7.21219e-08, 0.694738)
scene.camera = ob_auto_camera
light_auto_sun = bpy.data.lights.new('AutoSun', 'SUN')
light_auto_sun.energy = 3.0
light_auto_sun.angle = 0.0523599
ob_auto_sun = bpy.data.objects.new('AutoSun', light_auto_sun)
scene.collection.objects.link(ob_auto_sun)
ob_auto_sun.rotation_euler = (0.872665, 0.174533, 0.523599)
bpy.context.view_layer.update()
